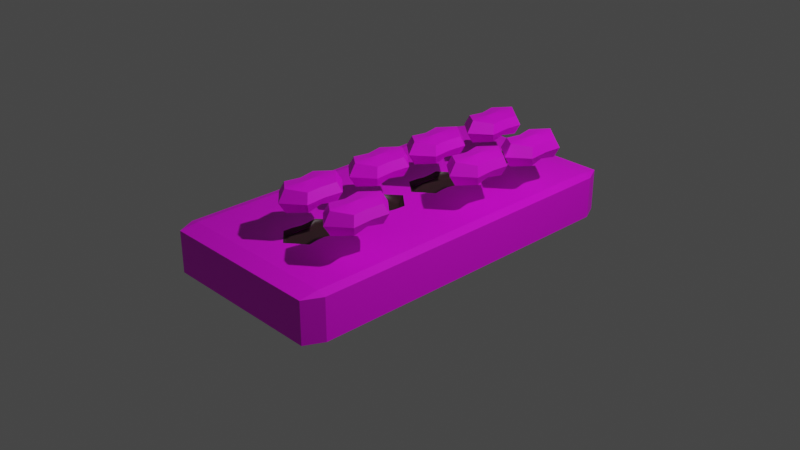 # Source: stone_puzzle.blend  (saved by Blender 4.0.36; exported with 4.5.12 LTS)
import bpy
from mathutils import Matrix  # noqa: F401  (used for matrix-valued properties, if any)

bpy.ops.wm.read_factory_settings(use_empty=True)
scene = bpy.context.scene
scene.name = 'Scene'

# ---- collections
col_collection = bpy.data.collections.new('Collection'); scene.collection.children.link(col_collection)

# ---- images (referenced by path relative to the original .blend; pixels are not part of the script)
import os
ASSET_DIR = os.environ.get("B2B_ASSET_DIR", "")  # directory of the original .blend (textures are referenced by path, not embedded)
HERE = os.path.dirname(os.path.abspath(__file__))  # packed textures are extracted next to this script under _unpacked/

def load_image(name, relpath, width, height, colorspace="sRGB"):
    """Load a texture the original file referenced (path relative to the .blend, or extracted next to this script)."""
    p = next((c for c in (os.path.join(HERE, relpath), os.path.join(ASSET_DIR, relpath)) if relpath and os.path.exists(c)), "")
    if p:
        img = bpy.data.images.load(p, check_existing=True)
        img.name = name
    else:  # same state as the original file: an image datablock whose file is absent (Cycles renders it pink)
        img = bpy.data.images.new(name, width, height)
        img.source = "FILE"
        img.filepath = "//" + (relpath or name)
    img.colorspace_settings.name = colorspace
    return img
img_yellow_sandstone_jpg = load_image('yellow_sandstone.jpg', 'textures/yellow_sandstone.jpg', 1024, 1024, 'sRGB')
img_e_png = load_image('E.png', 'hieroglyphs/E.png', 1024, 1024, 'sRGB')
img_a_png = load_image('A.png', 'hieroglyphs/A.png', 1024, 1024, 'sRGB')
img_e_png_002 = load_image('E.png.002', 'hieroglyphs/E.png', 1024, 1024, 'sRGB')
img_s_png = load_image('S.png', 'hieroglyphs/S.png', 1024, 1024, 'sRGB')
img_e_png_003 = load_image('E.png.003', 'hieroglyphs/E.png', 1024, 1024, 'sRGB')
img_y_png = load_image('Y.png', 'hieroglyphs/Y.png', 1024, 1024, 'sRGB')
img_e_png_004 = load_image('E.png.004', 'hieroglyphs/E.png', 1024, 1024, 'sRGB')
img_h_png = load_image('H.png', 'hieroglyphs/H.png', 1024, 1024, 'sRGB')
img_e_png_005 = load_image('E.png.005', 'hieroglyphs/E.png', 1024, 1024, 'sRGB')
img_r_png = load_image('R.png', 'hieroglyphs/R.png', 1024, 1024, 'sRGB')
img_e_png_006 = load_image('E.png.006', 'hieroglyphs/E.png', 1024, 1024, 'sRGB')
img_d_png = load_image('D.png', 'hieroglyphs/D.png', 1024, 1024, 'sRGB')

# ---- materials (node trees are filled in below, after node groups)
mat_material = bpy.data.materials.new('Material')
mat_material.alpha_threshold = 0.0
mat_material.use_transparent_shadow = False
mat_material.roughness = 0.5
mat_material.line_color = (0.0, 0.0, 0.0, 1.0)
mat_material_003 = bpy.data.materials.new('Material.003')
mat_material_003.alpha_threshold = 0.0
mat_material_003.use_transparent_shadow = False
mat_material_003.roughness = 0.5
mat_material_003.line_color = (0.0, 0.0, 0.0, 1.0)
mat_material_001 = bpy.data.materials.new('Material.001')
mat_material_001.use_transparent_shadow = False
mat_material_002 = bpy.data.materials.new('Material.002')
mat_material_002.use_transparent_shadow = False
mat_material_004 = bpy.data.materials.new('Material.004')
mat_material_004.use_transparent_shadow = False
mat_material_005 = bpy.data.materials.new('Material.005')
mat_material_005.use_transparent_shadow = False
mat_material_016 = bpy.data.materials.new('Material.016')
mat_material_016.use_transparent_shadow = False
mat_material_006 = bpy.data.materials.new('Material.006')
mat_material_006.use_transparent_shadow = False
mat_material_007 = bpy.data.materials.new('Material.007')
mat_material_007.use_transparent_shadow = False
mat_material_017 = bpy.data.materials.new('Material.017')
mat_material_017.use_transparent_shadow = False
mat_material_008 = bpy.data.materials.new('Material.008')
mat_material_008.use_transparent_shadow = False
mat_material_009 = bpy.data.materials.new('Material.009')
mat_material_009.use_transparent_shadow = False
mat_material_018 = bpy.data.materials.new('Material.018')
mat_material_018.use_transparent_shadow = False
mat_material_010 = bpy.data.materials.new('Material.010')
mat_material_010.use_transparent_shadow = False
mat_material_011 = bpy.data.materials.new('Material.011')
mat_material_011.use_transparent_shadow = False
mat_material_019 = bpy.data.materials.new('Material.019')
mat_material_019.use_transparent_shadow = False
mat_material_012 = bpy.data.materials.new('Material.012')
mat_material_012.use_transparent_shadow = False
mat_material_013 = bpy.data.materials.new('Material.013')
mat_material_013.use_transparent_shadow = False
mat_material_020 = bpy.data.materials.new('Material.020')
mat_material_020.use_transparent_shadow = False
mat_material_014 = bpy.data.materials.new('Material.014')
mat_material_014.use_transparent_shadow = False
mat_material_015 = bpy.data.materials.new('Material.015')
mat_material_015.use_transparent_shadow = False
mat_material_021 = bpy.data.materials.new('Material.021')
mat_material_021.use_transparent_shadow = False

# ---- node groups
ng_auto_smooth = bpy.data.node_groups.new('Auto Smooth', 'GeometryNodeTree')
_s = ng_auto_smooth.interface.new_socket(name='Geometry', in_out='OUTPUT', socket_type='NodeSocketGeometry')
_s = ng_auto_smooth.interface.new_socket(name='Geometry', in_out='INPUT', socket_type='NodeSocketGeometry')
_s = ng_auto_smooth.interface.new_socket(name='Angle', in_out='INPUT', socket_type='NodeSocketFloat')
_s.subtype = 'ANGLE'
_s.min_value = 0.0
_s.max_value = 3.142
ng_auto_smooth.is_modifier = True
_N = ng_auto_smooth.nodes; _L = ng_auto_smooth.links
n0 = _N.new('NodeGroupOutput'); n0.name = 'Group Output'; n0.location = (480, -100)
n1 = _N.new('NodeGroupInput'); n1.name = 'Group Input'; n1.location = (-420, -300)
n2 = _N.new('NodeGroupInput'); n2.name = 'Group Input.001'; n2.location = (-60, -100)
n3 = _N.new('GeometryNodeSetShadeSmooth'); n3.name = 'Set Shade Smooth'; n3.location = (120, -100)
n3.domain = 'EDGE'
n4 = _N.new('GeometryNodeSetShadeSmooth'); n4.name = 'Set Shade Smooth.001'; n4.location = (300, -100)
n5 = _N.new('GeometryNodeInputMeshEdgeAngle'); n5.name = 'Edge Angle'; n5.location = (-420, -220)
n6 = _N.new('GeometryNodeInputEdgeSmooth'); n6.name = 'Is Edge Smooth'; n6.location = (-60, -160)
n7 = _N.new('GeometryNodeInputShadeSmooth'); n7.name = 'Is Face Smooth'; n7.location = (-240, -340)
n8 = _N.new('FunctionNodeBooleanMath'); n8.name = 'Boolean Math'; n8.location = (-60, -220)
n9 = _N.new('FunctionNodeCompare'); n9.name = 'Compare'; n9.location = (-240, -180)
n9.operation = 'LESS_EQUAL'
_L.new(n5.outputs[0], n9.inputs[0])
_L.new(n4.outputs[0], n0.inputs[0])
_L.new(n1.outputs[1], n9.inputs[1])
_L.new(n9.outputs[0], n8.inputs[0])
_L.new(n7.outputs[0], n8.inputs[1])
_L.new(n2.outputs[0], n3.inputs[0])
_L.new(n6.outputs[0], n3.inputs[1])
_L.new(n3.outputs[0], n4.inputs[0])
_L.new(n8.outputs[0], n3.inputs[2])
n0.is_active_output = True

# ---- material node trees
mat_material.use_nodes = True; mat_material.node_tree.nodes.clear()
_N = mat_material.node_tree.nodes; _L = mat_material.node_tree.links
n0 = _N.new('ShaderNodeOutputMaterial'); n0.name = 'Material Output'; n0.location = (300, 300)
n1 = _N.new('ShaderNodeBsdfPrincipled'); n1.name = 'Principled BSDF'; n1.location = (10, 300)
n1.distribution = 'GGX'
n1.subsurface_method = 'RANDOM_WALK_SKIN'
n1.inputs[3].default_value = 1.45
n1.inputs[27].default_value = (0.0, 0.0, 0.0, 1.0)
n1.inputs[28].default_value = 1.0
n2 = _N.new('ShaderNodeTexImage'); n2.name = 'Image Texture'; n2.location = (-280, 275)
n2.image = img_yellow_sandstone_jpg
_L.new(n1.outputs[0], n0.inputs[0])
_L.new(n2.outputs[0], n1.inputs[0])
n0.is_active_output = True
mat_material_003.use_nodes = True; mat_material_003.node_tree.nodes.clear()
_N = mat_material_003.node_tree.nodes; _L = mat_material_003.node_tree.links
n0 = _N.new('ShaderNodeOutputMaterial'); n0.name = 'Material Output'; n0.location = (300, 300)
n1 = _N.new('ShaderNodeBsdfPrincipled'); n1.name = 'Principled BSDF'; n1.location = (10, 300)
n1.distribution = 'GGX'
n1.subsurface_method = 'RANDOM_WALK_SKIN'
n1.inputs[3].default_value = 1.45
n1.inputs[27].default_value = (0.0, 0.0, 0.0, 1.0)
n1.inputs[28].default_value = 1.0
n2 = _N.new('ShaderNodeRGB'); n2.name = 'RGB'; n2.location = (-280, 275)
n2.outputs[0].default_value = (0.04108, 0.018, 0.01994, 1.0)
_L.new(n1.outputs[0], n0.inputs[0])
_L.new(n2.outputs[0], n1.inputs[0])
n0.is_active_output = True
mat_material_001.use_nodes = True; mat_material_001.node_tree.nodes.clear()
_N = mat_material_001.node_tree.nodes; _L = mat_material_001.node_tree.links
n0 = _N.new('ShaderNodeBsdfPrincipled'); n0.name = 'Principled BSDF'; n0.location = (10, 300)
n0.distribution = 'GGX'
n0.subsurface_method = 'RANDOM_WALK_SKIN'
n0.inputs[3].default_value = 1.45
n0.inputs[27].default_value = (0.0, 0.0, 0.0, 1.0)
n0.inputs[28].default_value = 1.0
n1 = _N.new('ShaderNodeOutputMaterial'); n1.name = 'Material Output'; n1.location = (300, 300)
n2 = _N.new('ShaderNodeTexImage'); n2.name = 'Image Texture'; n2.location = (-280, 275)
n2.image = img_e_png
_L.new(n0.outputs[0], n1.inputs[0])
_L.new(n2.outputs[0], n0.inputs[0])
n1.is_active_output = True
mat_material_002.use_nodes = True; mat_material_002.node_tree.nodes.clear()
_N = mat_material_002.node_tree.nodes; _L = mat_material_002.node_tree.links
n0 = _N.new('ShaderNodeBsdfPrincipled'); n0.name = 'Principled BSDF'; n0.location = (10, 300)
n0.distribution = 'GGX'
n0.subsurface_method = 'RANDOM_WALK_SKIN'
n0.inputs[3].default_value = 1.45
n0.inputs[27].default_value = (0.0, 0.0, 0.0, 1.0)
n0.inputs[28].default_value = 1.0
n1 = _N.new('ShaderNodeOutputMaterial'); n1.name = 'Material Output'; n1.location = (300, 300)
n2 = _N.new('ShaderNodeTexImage'); n2.name = 'Image Texture'; n2.location = (-280, 275)
n2.image = img_e_png
_L.new(n0.outputs[0], n1.inputs[0])
_L.new(n2.outputs[0], n0.inputs[0])
n1.is_active_output = True
mat_material_004.use_nodes = True; mat_material_004.node_tree.nodes.clear()
_N = mat_material_004.node_tree.nodes; _L = mat_material_004.node_tree.links
n0 = _N.new('ShaderNodeBsdfPrincipled'); n0.name = 'Principled BSDF'; n0.location = (10, 300)
n0.distribution = 'GGX'
n0.subsurface_method = 'RANDOM_WALK_SKIN'
n0.inputs[3].default_value = 1.45
n0.inputs[27].default_value = (0.0, 0.0, 0.0, 1.0)
n0.inputs[28].default_value = 1.0
n1 = _N.new('ShaderNodeOutputMaterial'); n1.name = 'Material Output'; n1.location = (300, 300)
n2 = _N.new('ShaderNodeTexImage'); n2.name = 'Image Texture'; n2.location = (-280, 275)
n2.image = img_e_png
_L.new(n0.outputs[0], n1.inputs[0])
_L.new(n2.outputs[0], n0.inputs[0])
n1.is_active_output = True
mat_material_005.use_nodes = True; mat_material_005.node_tree.nodes.clear()
_N = mat_material_005.node_tree.nodes; _L = mat_material_005.node_tree.links
n0 = _N.new('ShaderNodeBsdfPrincipled'); n0.name = 'Principled BSDF'; n0.location = (10, 300)
n0.distribution = 'GGX'
n0.subsurface_method = 'RANDOM_WALK_SKIN'
n0.inputs[3].default_value = 1.45
n0.inputs[27].default_value = (0.0, 0.0, 0.0, 1.0)
n0.inputs[28].default_value = 1.0
n1 = _N.new('ShaderNodeOutputMaterial'); n1.name = 'Material Output'; n1.location = (300, 300)
n2 = _N.new('ShaderNodeTexImage'); n2.name = 'Image Texture'; n2.location = (-280, 275)
n2.image = img_e_png
_L.new(n0.outputs[0], n1.inputs[0])
_L.new(n2.outputs[0], n0.inputs[0])
n1.is_active_output = True
mat_material_016.use_nodes = True; mat_material_016.node_tree.nodes.clear()
_N = mat_material_016.node_tree.nodes; _L = mat_material_016.node_tree.links
n0 = _N.new('ShaderNodeBsdfPrincipled'); n0.name = 'Principled BSDF'; n0.location = (10, 300)
n0.distribution = 'GGX'
n0.subsurface_method = 'RANDOM_WALK_SKIN'
n0.inputs[3].default_value = 1.45
n0.inputs[27].default_value = (0.0, 0.0, 0.0, 1.0)
n0.inputs[28].default_value = 1.0
n1 = _N.new('ShaderNodeOutputMaterial'); n1.name = 'Material Output'; n1.location = (300, 300)
n2 = _N.new('ShaderNodeTexImage'); n2.name = 'Image Texture'; n2.location = (-280, 275)
n2.image = img_a_png
_L.new(n0.outputs[0], n1.inputs[0])
_L.new(n2.outputs[0], n0.inputs[0])
n1.is_active_output = True
mat_material_006.use_nodes = True; mat_material_006.node_tree.nodes.clear()
_N = mat_material_006.node_tree.nodes; _L = mat_material_006.node_tree.links
n0 = _N.new('ShaderNodeBsdfPrincipled'); n0.name = 'Principled BSDF'; n0.location = (10, 300)
n0.distribution = 'GGX'
n0.subsurface_method = 'RANDOM_WALK_SKIN'
n0.inputs[3].default_value = 1.45
n0.inputs[27].default_value = (0.0, 0.0, 0.0, 1.0)
n0.inputs[28].default_value = 1.0
n1 = _N.new('ShaderNodeOutputMaterial'); n1.name = 'Material Output'; n1.location = (300, 300)
n2 = _N.new('ShaderNodeTexImage'); n2.name = 'Image Texture'; n2.location = (-280, 275)
n2.image = img_e_png_002
_L.new(n0.outputs[0], n1.inputs[0])
_L.new(n2.outputs[0], n0.inputs[0])
n1.is_active_output = True
mat_material_007.use_nodes = True; mat_material_007.node_tree.nodes.clear()
_N = mat_material_007.node_tree.nodes; _L = mat_material_007.node_tree.links
n0 = _N.new('ShaderNodeBsdfPrincipled'); n0.name = 'Principled BSDF'; n0.location = (10, 300)
n0.distribution = 'GGX'
n0.subsurface_method = 'RANDOM_WALK_SKIN'
n0.inputs[3].default_value = 1.45
n0.inputs[27].default_value = (0.0, 0.0, 0.0, 1.0)
n0.inputs[28].default_value = 1.0
n1 = _N.new('ShaderNodeOutputMaterial'); n1.name = 'Material Output'; n1.location = (300, 300)
n2 = _N.new('ShaderNodeTexImage'); n2.name = 'Image Texture'; n2.location = (-280, 275)
n2.image = img_e_png_002
_L.new(n0.outputs[0], n1.inputs[0])
_L.new(n2.outputs[0], n0.inputs[0])
n1.is_active_output = True
mat_material_017.use_nodes = True; mat_material_017.node_tree.nodes.clear()
_N = mat_material_017.node_tree.nodes; _L = mat_material_017.node_tree.links
n0 = _N.new('ShaderNodeBsdfPrincipled'); n0.name = 'Principled BSDF'; n0.location = (10, 300)
n0.distribution = 'GGX'
n0.subsurface_method = 'RANDOM_WALK_SKIN'
n0.inputs[3].default_value = 1.45
n0.inputs[27].default_value = (0.0, 0.0, 0.0, 1.0)
n0.inputs[28].default_value = 1.0
n1 = _N.new('ShaderNodeOutputMaterial'); n1.name = 'Material Output'; n1.location = (300, 300)
n2 = _N.new('ShaderNodeTexImage'); n2.name = 'Image Texture'; n2.location = (-280, 275)
n2.image = img_s_png
_L.new(n0.outputs[0], n1.inputs[0])
_L.new(n2.outputs[0], n0.inputs[0])
n1.is_active_output = True
mat_material_008.use_nodes = True; mat_material_008.node_tree.nodes.clear()
_N = mat_material_008.node_tree.nodes; _L = mat_material_008.node_tree.links
n0 = _N.new('ShaderNodeBsdfPrincipled'); n0.name = 'Principled BSDF'; n0.location = (10, 300)
n0.distribution = 'GGX'
n0.subsurface_method = 'RANDOM_WALK_SKIN'
n0.inputs[3].default_value = 1.45
n0.inputs[27].default_value = (0.0, 0.0, 0.0, 1.0)
n0.inputs[28].default_value = 1.0
n1 = _N.new('ShaderNodeOutputMaterial'); n1.name = 'Material Output'; n1.location = (300, 300)
n2 = _N.new('ShaderNodeTexImage'); n2.name = 'Image Texture'; n2.location = (-280, 275)
n2.image = img_e_png_003
_L.new(n0.outputs[0], n1.inputs[0])
_L.new(n2.outputs[0], n0.inputs[0])
n1.is_active_output = True
mat_material_009.use_nodes = True; mat_material_009.node_tree.nodes.clear()
_N = mat_material_009.node_tree.nodes; _L = mat_material_009.node_tree.links
n0 = _N.new('ShaderNodeBsdfPrincipled'); n0.name = 'Principled BSDF'; n0.location = (10, 300)
n0.distribution = 'GGX'
n0.subsurface_method = 'RANDOM_WALK_SKIN'
n0.inputs[3].default_value = 1.45
n0.inputs[27].default_value = (0.0, 0.0, 0.0, 1.0)
n0.inputs[28].default_value = 1.0
n1 = _N.new('ShaderNodeOutputMaterial'); n1.name = 'Material Output'; n1.location = (300, 300)
n2 = _N.new('ShaderNodeTexImage'); n2.name = 'Image Texture'; n2.location = (-280, 275)
n2.image = img_e_png_003
_L.new(n0.outputs[0], n1.inputs[0])
_L.new(n2.outputs[0], n0.inputs[0])
n1.is_active_output = True
mat_material_018.use_nodes = True; mat_material_018.node_tree.nodes.clear()
_N = mat_material_018.node_tree.nodes; _L = mat_material_018.node_tree.links
n0 = _N.new('ShaderNodeBsdfPrincipled'); n0.name = 'Principled BSDF'; n0.location = (10, 300)
n0.distribution = 'GGX'
n0.subsurface_method = 'RANDOM_WALK_SKIN'
n0.inputs[3].default_value = 1.45
n0.inputs[27].default_value = (0.0, 0.0, 0.0, 1.0)
n0.inputs[28].default_value = 1.0
n1 = _N.new('ShaderNodeOutputMaterial'); n1.name = 'Material Output'; n1.location = (300, 300)
n2 = _N.new('ShaderNodeTexImage'); n2.name = 'Image Texture'; n2.location = (-280, 275)
n2.image = img_y_png
_L.new(n0.outputs[0], n1.inputs[0])
_L.new(n2.outputs[0], n0.inputs[0])
n1.is_active_output = True
mat_material_010.use_nodes = True; mat_material_010.node_tree.nodes.clear()
_N = mat_material_010.node_tree.nodes; _L = mat_material_010.node_tree.links
n0 = _N.new('ShaderNodeBsdfPrincipled'); n0.name = 'Principled BSDF'; n0.location = (10, 300)
n0.distribution = 'GGX'
n0.subsurface_method = 'RANDOM_WALK_SKIN'
n0.inputs[3].default_value = 1.45
n0.inputs[27].default_value = (0.0, 0.0, 0.0, 1.0)
n0.inputs[28].default_value = 1.0
n1 = _N.new('ShaderNodeOutputMaterial'); n1.name = 'Material Output'; n1.location = (300, 300)
n2 = _N.new('ShaderNodeTexImage'); n2.name = 'Image Texture'; n2.location = (-280, 275)
n2.image = img_e_png_004
_L.new(n0.outputs[0], n1.inputs[0])
_L.new(n2.outputs[0], n0.inputs[0])
n1.is_active_output = True
mat_material_011.use_nodes = True; mat_material_011.node_tree.nodes.clear()
_N = mat_material_011.node_tree.nodes; _L = mat_material_011.node_tree.links
n0 = _N.new('ShaderNodeBsdfPrincipled'); n0.name = 'Principled BSDF'; n0.location = (10, 300)
n0.distribution = 'GGX'
n0.subsurface_method = 'RANDOM_WALK_SKIN'
n0.inputs[3].default_value = 1.45
n0.inputs[27].default_value = (0.0, 0.0, 0.0, 1.0)
n0.inputs[28].default_value = 1.0
n1 = _N.new('ShaderNodeOutputMaterial'); n1.name = 'Material Output'; n1.location = (300, 300)
n2 = _N.new('ShaderNodeTexImage'); n2.name = 'Image Texture'; n2.location = (-280, 275)
n2.image = img_e_png_004
_L.new(n0.outputs[0], n1.inputs[0])
_L.new(n2.outputs[0], n0.inputs[0])
n1.is_active_output = True
mat_material_019.use_nodes = True; mat_material_019.node_tree.nodes.clear()
_N = mat_material_019.node_tree.nodes; _L = mat_material_019.node_tree.links
n0 = _N.new('ShaderNodeBsdfPrincipled'); n0.name = 'Principled BSDF'; n0.location = (10, 300)
n0.distribution = 'GGX'
n0.subsurface_method = 'RANDOM_WALK_SKIN'
n0.inputs[3].default_value = 1.45
n0.inputs[27].default_value = (0.0, 0.0, 0.0, 1.0)
n0.inputs[28].default_value = 1.0
n1 = _N.new('ShaderNodeOutputMaterial'); n1.name = 'Material Output'; n1.location = (300, 300)
n2 = _N.new('ShaderNodeTexImage'); n2.name = 'Image Texture'; n2.location = (-280, 275)
n2.image = img_h_png
_L.new(n0.outputs[0], n1.inputs[0])
_L.new(n2.outputs[0], n0.inputs[0])
n1.is_active_output = True
mat_material_012.use_nodes = True; mat_material_012.node_tree.nodes.clear()
_N = mat_material_012.node_tree.nodes; _L = mat_material_012.node_tree.links
n0 = _N.new('ShaderNodeBsdfPrincipled'); n0.name = 'Principled BSDF'; n0.location = (10, 300)
n0.distribution = 'GGX'
n0.subsurface_method = 'RANDOM_WALK_SKIN'
n0.inputs[3].default_value = 1.45
n0.inputs[27].default_value = (0.0, 0.0, 0.0, 1.0)
n0.inputs[28].default_value = 1.0
n1 = _N.new('ShaderNodeOutputMaterial'); n1.name = 'Material Output'; n1.location = (300, 300)
n2 = _N.new('ShaderNodeTexImage'); n2.name = 'Image Texture'; n2.location = (-280, 275)
n2.image = img_e_png_005
_L.new(n0.outputs[0], n1.inputs[0])
_L.new(n2.outputs[0], n0.inputs[0])
n1.is_active_output = True
mat_material_013.use_nodes = True; mat_material_013.node_tree.nodes.clear()
_N = mat_material_013.node_tree.nodes; _L = mat_material_013.node_tree.links
n0 = _N.new('ShaderNodeBsdfPrincipled'); n0.name = 'Principled BSDF'; n0.location = (10, 300)
n0.distribution = 'GGX'
n0.subsurface_method = 'RANDOM_WALK_SKIN'
n0.inputs[3].default_value = 1.45
n0.inputs[27].default_value = (0.0, 0.0, 0.0, 1.0)
n0.inputs[28].default_value = 1.0
n1 = _N.new('ShaderNodeOutputMaterial'); n1.name = 'Material Output'; n1.location = (300, 300)
n2 = _N.new('ShaderNodeTexImage'); n2.name = 'Image Texture'; n2.location = (-280, 275)
n2.image = img_e_png_005
_L.new(n0.outputs[0], n1.inputs[0])
_L.new(n2.outputs[0], n0.inputs[0])
n1.is_active_output = True
mat_material_020.use_nodes = True; mat_material_020.node_tree.nodes.clear()
_N = mat_material_020.node_tree.nodes; _L = mat_material_020.node_tree.links
n0 = _N.new('ShaderNodeBsdfPrincipled'); n0.name = 'Principled BSDF'; n0.location = (10, 300)
n0.distribution = 'GGX'
n0.subsurface_method = 'RANDOM_WALK_SKIN'
n0.inputs[3].default_value = 1.45
n0.inputs[27].default_value = (0.0, 0.0, 0.0, 1.0)
n0.inputs[28].default_value = 1.0
n1 = _N.new('ShaderNodeOutputMaterial'); n1.name = 'Material Output'; n1.location = (300, 300)
n2 = _N.new('ShaderNodeTexImage'); n2.name = 'Image Texture'; n2.location = (-280, 275)
n2.image = img_r_png
_L.new(n0.outputs[0], n1.inputs[0])
_L.new(n2.outputs[0], n0.inputs[0])
n1.is_active_output = True
mat_material_014.use_nodes = True; mat_material_014.node_tree.nodes.clear()
_N = mat_material_014.node_tree.nodes; _L = mat_material_014.node_tree.links
n0 = _N.new('ShaderNodeBsdfPrincipled'); n0.name = 'Principled BSDF'; n0.location = (10, 300)
n0.distribution = 'GGX'
n0.subsurface_method = 'RANDOM_WALK_SKIN'
n0.inputs[3].default_value = 1.45
n0.inputs[27].default_value = (0.0, 0.0, 0.0, 1.0)
n0.inputs[28].default_value = 1.0
n1 = _N.new('ShaderNodeOutputMaterial'); n1.name = 'Material Output'; n1.location = (300, 300)
n2 = _N.new('ShaderNodeTexImage'); n2.name = 'Image Texture'; n2.location = (-280, 275)
n2.image = img_e_png_006
_L.new(n0.outputs[0], n1.inputs[0])
_L.new(n2.outputs[0], n0.inputs[0])
n1.is_active_output = True
mat_material_015.use_nodes = True; mat_material_015.node_tree.nodes.clear()
_N = mat_material_015.node_tree.nodes; _L = mat_material_015.node_tree.links
n0 = _N.new('ShaderNodeBsdfPrincipled'); n0.name = 'Principled BSDF'; n0.location = (10, 300)
n0.distribution = 'GGX'
n0.subsurface_method = 'RANDOM_WALK_SKIN'
n0.inputs[3].default_value = 1.45
n0.inputs[27].default_value = (0.0, 0.0, 0.0, 1.0)
n0.inputs[28].default_value = 1.0
n1 = _N.new('ShaderNodeOutputMaterial'); n1.name = 'Material Output'; n1.location = (300, 300)
n2 = _N.new('ShaderNodeTexImage'); n2.name = 'Image Texture'; n2.location = (-280, 275)
n2.image = img_e_png_006
_L.new(n0.outputs[0], n1.inputs[0])
_L.new(n2.outputs[0], n0.inputs[0])
n1.is_active_output = True
mat_material_021.use_nodes = True; mat_material_021.node_tree.nodes.clear()
_N = mat_material_021.node_tree.nodes; _L = mat_material_021.node_tree.links
n0 = _N.new('ShaderNodeBsdfPrincipled'); n0.name = 'Principled BSDF'; n0.location = (10, 300)
n0.distribution = 'GGX'
n0.subsurface_method = 'RANDOM_WALK_SKIN'
n0.inputs[3].default_value = 1.45
n0.inputs[27].default_value = (0.0, 0.0, 0.0, 1.0)
n0.inputs[28].default_value = 1.0
n1 = _N.new('ShaderNodeOutputMaterial'); n1.name = 'Material Output'; n1.location = (300, 300)
n2 = _N.new('ShaderNodeTexImage'); n2.name = 'Image Texture'; n2.location = (-280, 275)
n2.image = img_d_png
_L.new(n0.outputs[0], n1.inputs[0])
_L.new(n2.outputs[0], n0.inputs[0])
n1.is_active_output = True

# ---- world
world_world = bpy.data.worlds.new('World'); scene.world = world_world
world_world.use_nodes = True; world_world.node_tree.nodes.clear()
_N = world_world.node_tree.nodes; _L = world_world.node_tree.links
n0 = _N.new('ShaderNodeOutputWorld'); n0.name = 'World Output'; n0.location = (300, 300)
n1 = _N.new('ShaderNodeBackground'); n1.name = 'Background'; n1.location = (10, 300)
n1.inputs[0].default_value = (0.05088, 0.05088, 0.05088, 1.0)
_L.new(n1.outputs[0], n0.inputs[0])
n0.is_active_output = True
world_world.color = (0.05088, 0.05088, 0.05088)
world_world.use_sun_shadow = False
world_world.sun_shadow_jitter_overblur = 0.0

# ---- cameras
cam_camera = bpy.data.cameras.new('Camera')
cam_camera.clip_end = 100.0
cam_camera.ortho_scale = 7.314

# ---- lights
light_light = bpy.data.lights.new('Light', 'POINT')
light_light.transmission_factor = 0.0
light_light.use_soft_falloff = False
light_light.energy = 1000.0
light_light.shadow_soft_size = 0.1
light_light.shadow_maximum_resolution = 0.006
light_light.use_absolute_resolution = True

# ---- meshes
me_cube = bpy.data.meshes.new('Cube')
me_cube.from_pydata([(-0.1648, -0.2401, 0.7605), (-0.1648, 0.5977, 0.7605), (-0.1648, 0.1706, 0.7605), (-0.1648, 0.7693, 0.7605), (-0.1648, -0.65, 0.7892), (-0.1648, 0.3423, 0.7605), (0.9, 1.0, 0.9), (-0.1648, -0.06843, 0.7605), (0.9, 0.9, 1.0), (-0.1648, -0.4783, 0.7892), (-0.14, 0.6835, 0.8468), (1.0, 0.9, 0.9), (0.9, 0.9, -1.0), (-0.14, 0.2565, 0.8468), (0.9, 1.0, -0.9), (-0.14, -0.1543, 0.8468), (1.0, 0.9, -0.9), (1.0, -0.9, 0.9), (0.9, -0.9, 1.0), (-0.14, -0.5642, 0.8755), (0.9, -1.0, 0.9), (1.0, -0.9, -0.9), (0.9, -1.0, -0.9), (0.9, -0.9, -1.0), (-0.9, 1.0, 0.9), (-1.0, 0.9, 0.9), (-0.9, 0.9, 1.0), (-1.0, 0.9, -0.9), (-0.9, 1.0, -0.9), (-0.9, 0.9, -1.0), (-1.0, -0.9, 0.9), (-0.9, -1.0, 0.9), (-0.9, -0.9, 1.0), (-0.9, -0.9, -1.0), (-0.9, -1.0, -0.9), (-1.0, -0.9, -0.9), (-0.1846, -0.6599, 1.0), (-0.1798, -0.6078, 1.0), (-0.1846, -0.4684, 1.0), (-0.1648, -0.5226, 1.0), (-0.1602, -0.5642, 1.0), (0.006918, -0.7387, 1.0), (0.1786, -0.6057, 1.0), (0.174, -0.5642, 1.0), (0.1984, -0.6599, 1.0), (0.1937, -0.5205, 1.0), (0.1984, -0.4684, 1.0), (0.006918, -0.3882, 1.0), (0.1786, -0.1543, 1.0), (0.006918, 0.02405, 1.0), (0.2011, -0.05717, 1.0), (0.1957, -0.1164, 1.0), (0.1843, -0.2054, 1.0), (0.2011, -0.2514, 1.0), (-0.1873, -0.2514, 1.0), (-0.1819, -0.1921, 1.0), (-0.1335, -0.274, 1.0), (-0.1648, -0.1543, 1.0), (-0.1705, -0.1032, 1.0), (-0.1873, -0.05717, 1.0), (0.006918, -0.3311, 1.0), (-0.1873, 0.1594, 1.0), (-0.09255, 0.1201, 1.0), (0.2011, 0.1594, 1.0), (-0.1873, 0.3536, 1.0), (-0.1819, 0.2186, 1.0), (-0.1705, 0.3076, 1.0), (-0.1648, 0.2565, 1.0), (0.006918, 0.4348, 1.0), (0.1786, 0.2565, 1.0), (0.2011, 0.3536, 1.0), (0.1957, 0.2943, 1.0), (0.1843, 0.2054, 1.0), (0.006918, 0.07965, 1.0), (-0.1873, 0.5864, 1.0), (-0.1819, 0.6456, 1.0), (-0.1873, 0.7806, 1.0), (-0.1705, 0.7346, 1.0), (-0.1648, 0.6835, 1.0), (0.1843, 0.6324, 1.0), (0.1786, 0.6835, 1.0), (0.07582, 0.5354, 1.0), (0.2011, 0.5864, 1.0), (0.1957, 0.7214, 1.0), (0.2011, 0.7806, 1.0), (0.006918, 0.8618, 1.0), (0.006918, 0.5067, 1.0), (-0.1648, -0.2401, 0.7605), (-0.1648, 0.5977, 0.7605), (-0.1648, 0.1706, 0.7605), (-0.1648, 0.7693, 0.7605), (-0.1648, -0.65, 0.7892), (-0.1648, 0.3423, 0.7605), (0.1786, 0.5977, 0.7605), (-0.1648, -0.06843, 0.7605), (0.1786, 0.7693, 0.7605), (0.1786, 0.1706, 0.7605), (-0.1648, -0.4783, 0.7892), (-0.14, 0.6835, 0.8468), (0.1786, -0.2401, 0.7605), (0.1786, 0.3423, 0.7605), (0.006918, 0.8353, 0.6729), (-0.14, 0.2565, 0.8468), (0.1786, -0.06843, 0.7605), (0.1538, 0.6835, 0.8468), (0.1786, -0.65, 0.7892), (-0.14, -0.1543, 0.8468), (0.006918, 0.4083, 0.6729), (0.006918, 0.5332, 0.6729), (0.1538, 0.2565, 0.8468), (0.1786, -0.4783, 0.7892), (0.006918, -0.002426, 0.6729), (0.006918, 0.1061, 0.6729), (-0.14, -0.5642, 0.8755), (0.1538, -0.1543, 0.8468), (0.006918, -0.4123, 0.7015), (0.006918, -0.3046, 0.6729), (0.1538, -0.5642, 0.8755), (0.006918, -0.7145, 0.7015), (-0.1846, -0.6599, 1.0), (-0.1798, -0.6078, 1.0), (-0.1846, -0.4684, 1.0), (-0.1648, -0.5226, 1.0), (-0.1602, -0.5642, 1.0), (0.006918, -0.7387, 1.0), (0.1786, -0.6057, 1.0), (0.174, -0.5642, 1.0), (0.1984, -0.6599, 1.0), (0.1937, -0.5205, 1.0), (0.1984, -0.4684, 1.0), (0.006918, -0.3882, 1.0), (0.1786, -0.1543, 1.0), (0.006918, 0.02405, 1.0), (0.2011, -0.05717, 1.0), (0.1957, -0.1164, 1.0), (0.1843, -0.2054, 1.0), (0.2011, -0.2514, 1.0), (-0.1873, -0.2514, 1.0), (-0.1819, -0.1921, 1.0), (-0.1335, -0.274, 1.0), (-0.1648, -0.1543, 1.0), (-0.1705, -0.1032, 1.0), (-0.1873, -0.05717, 1.0), (0.006918, -0.3311, 1.0), (-0.1873, 0.1594, 1.0), (-0.09255, 0.1201, 1.0), (0.2011, 0.1594, 1.0), (-0.1873, 0.3536, 1.0), (-0.1819, 0.2186, 1.0), (-0.1705, 0.3076, 1.0), (-0.1648, 0.2565, 1.0), (0.006918, 0.4348, 1.0), (0.1786, 0.2565, 1.0), (0.2011, 0.3536, 1.0), (0.1957, 0.2943, 1.0), (0.1843, 0.2054, 1.0), (0.006918, 0.07965, 1.0), (-0.1873, 0.5864, 1.0), (-0.1819, 0.6456, 1.0), (-0.1873, 0.7806, 1.0), (-0.1705, 0.7346, 1.0), (-0.1648, 0.6835, 1.0), (0.1843, 0.6324, 1.0), (0.1786, 0.6835, 1.0), (0.07582, 0.5354, 1.0), (0.2011, 0.5864, 1.0), (0.1957, 0.7214, 1.0), (0.2011, 0.7806, 1.0), (0.006918, 0.8618, 1.0), (0.006918, 0.5067, 1.0)], [], [(29, 12, 23, 33), (35, 30, 25, 27), (22, 20, 31, 34), (41, 36, 32, 18, 44), (45, 43, 42, 44, 18, 8, 84, 83, 80, 79, 82, 81, 70, 71, 69, 72, 63, 73, 49, 50, 51, 48, 52, 53, 60, 47, 46), (84, 8, 26, 32, 36, 37, 40, 39, 38, 56, 54, 55, 57, 58, 59, 62, 61, 65, 67, 66, 64, 68, 70, 81, 86, 74, 75, 78, 77, 76, 85), (49, 73, 62, 59), (56, 38, 47, 60), (16, 11, 17, 21), (6, 8, 11), (12, 14, 16), (17, 18, 20), (21, 22, 23), (24, 25, 26), (27, 28, 29), (30, 31, 32), (33, 34, 35), (29, 33, 35, 27), (12, 29, 28, 14), (11, 16, 14, 6), (34, 31, 30, 35), (20, 22, 21, 17), (24, 28, 27, 25), (18, 32, 31, 20), (8, 18, 17, 11), (33, 23, 22, 34), (32, 26, 25, 30), (26, 8, 6, 24), (23, 12, 16, 21), (28, 24, 6, 14), (19, 4, 9), (15, 0, 7), (13, 2, 5), (10, 1, 3), (123, 120, 119, 91, 113), (122, 123, 113, 97, 121), (97, 115, 130, 121), (115, 110, 129, 130), (129, 110, 117, 126, 128), (125, 126, 117, 105, 127), (105, 118, 124, 127), (118, 91, 119, 124), (110, 115, 97, 117), (97, 91, 117), (105, 117, 91, 118), (138, 137, 87, 106, 140), (141, 140, 106, 94, 142), (142, 94, 111, 132), (111, 103, 133, 132), (134, 133, 103, 114, 131), (135, 131, 114, 99, 136), (99, 116, 143, 136), (139, 143, 116, 87, 137), (103, 111, 94, 114), (94, 87, 114), (99, 114, 87, 116), (148, 144, 89, 102, 150), (149, 150, 102, 92, 147), (92, 107, 151, 147), (107, 100, 153, 151), (153, 100, 109, 152, 154), (152, 109, 96, 146, 155), (96, 112, 156, 146), (156, 112, 89, 144, 145), (100, 107, 92, 109), (92, 89, 109), (96, 109, 89, 112), (88, 98, 161, 158, 157), (161, 98, 90, 159, 160), (90, 101, 168, 159), (101, 95, 167, 168), (95, 104, 163, 166, 167), (104, 93, 165, 162, 163), (93, 108, 169, 164, 165), (108, 88, 157, 169), (95, 101, 90, 104), (90, 88, 104), (93, 104, 88, 108)])
me_cube.polygons.foreach_set('use_smooth', [0, 0, 0, 0, 0, 0, 0, 0, 0, 0, 0, 0, 0, 0, 0, 0, 0, 0, 0, 0, 0, 0, 0, 0, 0, 0, 0, 0, 0, 0, 1, 1, 1, 1, 1, 1, 1, 1, 1, 1, 1, 1, 1, 1, 1, 1, 1, 1, 1, 1, 1, 1, 1, 1, 1, 1, 1, 1, 1, 1, 1, 1, 1, 1, 1, 1, 1, 1, 1, 1, 1, 1, 1, 1, 1, 1, 1, 1])
me_cube.polygons.foreach_set('material_index', [0, 0, 0, 0, 0, 0, 0, 0, 0, 0, 0, 0, 0, 0, 0, 0, 0, 0, 0, 0, 0, 0, 0, 0, 0, 0, 0, 0, 0, 0, 0, 0, 0, 0, 1, 1, 1, 1, 1, 1, 1, 1, 1, 1, 1, 1, 1, 1, 1, 1, 1, 1, 1, 1, 1, 1, 1, 1, 1, 1, 1, 1, 1, 1, 1, 1, 1, 1, 1, 1, 1, 1, 1, 1, 1, 1, 1, 1])
_uv = me_cube.uv_layers.new(name='UVMap')
_uv.uv.foreach_set('vector', [0.1375, 0.5125, 0.3625, 0.5125, 0.3625, 0.7375, 0.1375, 0.7375, 0.3875, 0.0125, 0.6125, 0.0125, 0.6125, 0.2375, 0.3875, 0.2375, 0.3875, 0.7625, 0.6125, 0.7625, 0.6125, 0.9875, 0.3875, 0.9875, 0.7491, 0.7173, 0.7731, 0.7075, 0.8625, 0.7375, 0.6375, 0.7375, 0.7252, 0.7075, 0.7258, 0.6901, 0.7283, 0.6955, 0.7277, 0.7007, 0.7252, 0.7075, 0.6375, 0.7375, 0.6375, 0.5125, 0.7249, 0.5274, 0.7255, 0.5348, 0.7277, 0.5396, 0.727, 0.5459, 0.7249, 0.5517, 0.7405, 0.5581, 0.7249, 0.5808, 0.7255, 0.5882, 0.7277, 0.5929, 0.727, 0.5993, 0.7249, 0.6051, 0.7491, 0.615, 0.7491, 0.622, 0.7249, 0.6321, 0.7255, 0.6395, 0.7277, 0.6443, 0.727, 0.6507, 0.7249, 0.6564, 0.7491, 0.6664, 0.7491, 0.6735, 0.7252, 0.6836, 0.7249, 0.5274, 0.6375, 0.5125, 0.8625, 0.5125, 0.8625, 0.7375, 0.7731, 0.7075, 0.7725, 0.701, 0.77, 0.6955, 0.7706, 0.6903, 0.7731, 0.6836, 0.7667, 0.6592, 0.7734, 0.6564, 0.7727, 0.649, 0.7706, 0.6443, 0.7713, 0.6379, 0.7734, 0.6321, 0.7616, 0.61, 0.7734, 0.6051, 0.7727, 0.5977, 0.7706, 0.5929, 0.7713, 0.5866, 0.7734, 0.5808, 0.7491, 0.5707, 0.7249, 0.5808, 0.7405, 0.5581, 0.7491, 0.5617, 0.7734, 0.5517, 0.7727, 0.5443, 0.7706, 0.5396, 0.7713, 0.5332, 0.7734, 0.5274, 0.7491, 0.5173, 0.7491, 0.622, 0.7491, 0.615, 0.7616, 0.61, 0.7734, 0.6321, 0.7667, 0.6592, 0.7731, 0.6836, 0.7491, 0.6735, 0.7491, 0.6664, 0.3875, 0.5125, 0.6125, 0.5125, 0.6125, 0.7375, 0.3875, 0.7375, 0.6125, 0.4875, 0.625, 0.4875, 0.6125, 0.5, 0.3625, 0.5125, 0.3625, 0.5, 0.375, 0.5125, 0.6125, 0.75, 0.625, 0.7625, 0.6125, 0.7625, 0.375, 0.7375, 0.3625, 0.75, 0.3625, 0.7375, 0.6125, 0.25, 0.6125, 0.2375, 0.625, 0.2375, 0.125, 0.5125, 0.1375, 0.5, 0.1375, 0.5125, 0.6125, 0.0125, 0.6125, 0.0, 0.625, 0.0125, 0.1375, 0.7375, 0.1375, 0.75, 0.125, 0.7375, 0.1375, 0.5125, 0.1375, 0.7375, 0.125, 0.7375, 0.125, 0.5125, 0.3625, 0.5125, 0.1375, 0.5125, 0.1375, 0.5, 0.3625, 0.5, 0.6125, 0.5125, 0.3875, 0.5125, 0.3875, 0.4875, 0.6125, 0.4875, 0.3875, 0.0, 0.6125, 0.0, 0.6125, 0.0125, 0.3875, 0.0125, 0.6125, 0.7625, 0.3875, 0.7625, 0.3875, 0.7375, 0.6125, 0.7375, 0.6125, 0.2625, 0.3875, 0.2625, 0.3875, 0.2375, 0.6125, 0.2375, 0.625, 0.7625, 0.625, 0.9875, 0.6125, 0.9875, 0.6125, 0.7625, 0.6375, 0.5125, 0.6375, 0.7375, 0.6125, 0.7375, 0.6125, 0.5125, 0.1375, 0.7375, 0.3625, 0.7375, 0.3625, 0.75, 0.1375, 0.75, 0.625, 0.0125, 0.625, 0.2375, 0.6125, 0.2375, 0.6125, 0.0125, 0.625, 0.2625, 0.625, 0.4875, 0.6125, 0.4875, 0.6125, 0.2625, 0.3625, 0.7375, 0.3625, 0.5125, 0.3875, 0.5125, 0.3875, 0.7375, 0.3875, 0.2625, 0.6125, 0.2625, 0.6125, 0.4875, 0.3875, 0.4875, 0.375, 0.125, 0.375, 0.0, 0.375, 0.25, 0.375, 0.125, 0.375, 0.0, 0.375, 0.25, 0.375, 0.125, 0.375, 0.0, 0.375, 0.25, 0.375, 0.125, 0.375, 0.0, 0.375, 0.25, 0.4205, 0.125, 0.4309, 0.06674, 0.4409, 0.0, 0.375, 0.0, 0.375, 0.125, 0.4288, 0.1785, 0.4205, 0.125, 0.375, 0.125, 0.375, 0.25, 0.4409, 0.25, 0.375, 0.25, 0.375, 0.375, 0.4515, 0.375, 0.4409, 0.25, 0.375, 0.375, 0.375, 0.5, 0.4409, 0.5, 0.4515, 0.375, 0.4409, 0.5, 0.375, 0.5, 0.375, 0.625, 0.4205, 0.625, 0.4309, 0.5667, 0.4288, 0.6785, 0.4205, 0.625, 0.375, 0.625, 0.375, 0.75, 0.4409, 0.75, 0.375, 0.75, 0.375, 0.875, 0.4515, 0.875, 0.4409, 0.75, 0.375, 0.875, 0.375, 1.0, 0.4409, 1.0, 0.4515, 0.875, 0.375, 0.5, 0.375, 0.375, 0.375, 0.25, 0.375, 0.625, 0.375, 0.25, 0.375, 0.0, 0.375, 0.625, 0.375, 0.75, 0.375, 0.625, 0.375, 1.0, 0.375, 0.875, 0.4394, 0.07497, 0.4498, 0.0, 0.375, 0.0, 0.375, 0.125, 0.4309, 0.125, 0.4403, 0.1901, 0.4309, 0.125, 0.375, 0.125, 0.375, 0.25, 0.4498, 0.25, 0.4498, 0.25, 0.375, 0.25, 0.375, 0.375, 0.4588, 0.375, 0.375, 0.375, 0.375, 0.5, 0.4498, 0.5, 0.4588, 0.375, 0.4394, 0.575, 0.4498, 0.5, 0.375, 0.5, 0.375, 0.625, 0.4309, 0.625, 0.4403, 0.6901, 0.4309, 0.625, 0.375, 0.625, 0.375, 0.75, 0.4498, 0.75, 0.375, 0.75, 0.375, 0.875, 0.4588, 0.875, 0.4498, 0.75, 0.4524, 0.9652, 0.4588, 0.875, 0.375, 0.875, 0.375, 1.0, 0.4498, 1.0, 0.375, 0.5, 0.375, 0.375, 0.375, 0.25, 0.375, 0.625, 0.375, 0.25, 0.375, 0.0, 0.375, 0.625, 0.375, 0.75, 0.375, 0.625, 0.375, 1.0, 0.375, 0.875, 0.4394, 0.07497, 0.4498, 0.0, 0.375, 0.0, 0.375, 0.125, 0.4309, 0.125, 0.4403, 0.1901, 0.4309, 0.125, 0.375, 0.125, 0.375, 0.25, 0.4498, 0.25, 0.375, 0.25, 0.375, 0.375, 0.4588, 0.375, 0.4498, 0.25, 0.375, 0.375, 0.375, 0.5, 0.4498, 0.5, 0.4588, 0.375, 0.4498, 0.5, 0.375, 0.5, 0.375, 0.625, 0.4309, 0.625, 0.4394, 0.575, 0.4309, 0.625, 0.375, 0.625, 0.375, 0.75, 0.4498, 0.75, 0.4403, 0.6901, 0.375, 0.75, 0.375, 0.875, 0.4588, 0.875, 0.4498, 0.75, 0.4588, 0.875, 0.375, 0.875, 0.375, 1.0, 0.4498, 1.0, 0.4541, 0.939, 0.375, 0.5, 0.375, 0.375, 0.375, 0.25, 0.375, 0.625, 0.375, 0.25, 0.375, 0.0, 0.375, 0.625, 0.375, 0.75, 0.375, 0.625, 0.375, 1.0, 0.375, 0.875, 0.375, 0.0, 0.375, 0.125, 0.4309, 0.125, 0.4394, 0.07497, 0.4498, 0.0, 0.4309, 0.125, 0.375, 0.125, 0.375, 0.25, 0.4498, 0.25, 0.4403, 0.1901, 0.375, 0.25, 0.375, 0.375, 0.4588, 0.375, 0.4498, 0.25, 0.375, 0.375, 0.375, 0.5, 0.4498, 0.5, 0.4588, 0.375, 0.375, 0.5, 0.375, 0.625, 0.4309, 0.625, 0.4394, 0.575, 0.4498, 0.5, 0.375, 0.625, 0.375, 0.75, 0.4498, 0.75, 0.4403, 0.6901, 0.4309, 0.625, 0.375, 0.75, 0.375, 0.875, 0.4588, 0.875, 0.4554, 0.8303, 0.4498, 0.75, 0.375, 0.875, 0.375, 1.0, 0.4498, 1.0, 0.4588, 0.875, 0.375, 0.5, 0.375, 0.375, 0.375, 0.25, 0.375, 0.625, 0.375, 0.25, 0.375, 0.0, 0.375, 0.625, 0.375, 0.75, 0.375, 0.625, 0.375, 1.0, 0.375, 0.875])
me_cube.materials.append(mat_material)
me_cube.materials.append(mat_material_003)
me_cube.use_mirror_vertex_groups = False
me_cube.update()
me_cube_001 = bpy.data.meshes.new('Cube.001')
me_cube_001.from_pydata([(-0.5, -0.5, -0.5), (-0.5, -0.5, 0.5), (-0.5, 0.5, -0.5), (-0.5, 0.5, 0.5), (0.5, -0.5, -0.5), (0.5, -0.5, 0.5), (0.5, 0.5, -0.5), (0.5, 0.5, 0.5), (-0.4279, -7.04e-08, -0.3922), (-0.6096, -0.6096, -1.863e-09), (-0.4279, -7.563e-08, 0.4636), (-0.6096, 0.6096, -2.794e-09), (1.583e-08, 0.8845, -0.6096), (-5.588e-09, 0.8845, 0.6096), (0.6096, 0.6096, -2.794e-09), (0.4279, -8.282e-08, -0.3922), (0.4279, -7.236e-08, 0.4636), (0.6096, -0.6096, -2.794e-09), (-1.211e-08, -0.8757, -0.6096), (-9.313e-10, -0.8757, 0.6096), (-0.5893, -7.956e-08, 0.03574), (9.313e-09, 1.114, 4.657e-09), (0.5893, -8.021e-08, 0.03574), (-9.313e-09, -1.106, 4.657e-09), (-0.5, -0.5, 0.5), (-0.5, 0.5, 0.5), (0.5, -0.5, 0.5), (0.5, 0.5, 0.5), (-0.4279, -7.563e-08, 0.4636), (-5.588e-09, 0.8845, 0.6096), (0.4279, -7.236e-08, 0.4636), (-9.313e-10, -0.8757, 0.6096), (1.567e-09, -8.086e-08, 0.625), (-0.4639, -0.25, 0.4818), (-0.4639, 0.25, 0.4818), (-0.25, 0.6922, 0.5548), (0.25, 0.6922, 0.5548), (0.4639, 0.25, 0.4818), (0.4639, -0.25, 0.4818), (0.25, -0.6878, 0.5548), (-0.25, -0.6878, 0.5548), (-2.011e-09, 0.4422, 0.6173), (-0.2139, -7.825e-08, 0.5443), (3.177e-10, -0.4378, 0.6173), (0.2139, -7.661e-08, 0.5443), (0.232, -0.3439, 0.5496), (-0.232, -0.3439, 0.5496), (-0.232, 0.3461, 0.5496), (0.232, 0.3461, 0.5496), (-0.107, -7.956e-08, 0.5847), (9.423e-10, -0.2189, 0.6212), (-0.223, -0.172, 0.547), (-0.116, -0.3909, 0.5834), (-0.1115, -0.1954, 0.5841)], [], [(0, 9, 20, 8), (9, 1, 10, 20), (20, 10, 3, 11), (8, 20, 11, 2), (2, 11, 21, 12), (11, 3, 13, 21), (21, 13, 7, 14), (12, 21, 14, 6), (6, 14, 22, 15), (14, 7, 16, 22), (22, 16, 5, 17), (15, 22, 17, 4), (4, 17, 23, 18), (17, 5, 19, 23), (23, 19, 1, 9), (18, 23, 9, 0), (6, 15, 2, 12), (8, 2, 15, 0), (4, 18, 0, 15), (48, 41, 32, 44), (47, 34, 28, 42), (46, 33, 24, 40), (45, 43, 31, 39), (38, 45, 39, 26), (30, 44, 45, 38), (44, 32, 50, 43, 45), (43, 52, 46, 40, 31), (53, 51, 46, 52), (42, 28, 33, 46, 51), (41, 47, 42, 49, 32), (29, 35, 47, 41), (35, 25, 34, 47), (37, 48, 44, 30), (27, 36, 48, 37), (36, 29, 41, 48), (50, 53, 52, 43), (32, 49, 53, 50), (49, 42, 51, 53)])
me_cube_001.polygons.foreach_set('use_smooth', [True] * 38)
me_cube_001.polygons.foreach_set('material_index', [0, 0, 0, 0, 0, 0, 0, 0, 0, 0, 0, 0, 0, 0, 0, 0, 0, 0, 0, 1, 1, 1, 1, 1, 1, 1, 1, 1, 1, 1, 1, 1, 1, 1, 1, 1, 1, 1])
_uv = me_cube_001.uv_layers.new(name='UVMap')
_uv.uv.foreach_set('vector', [0.6166, 0.05502, 0.7059, 0.05502, 0.7059, 0.1443, 0.6166, 0.1443, 0.7059, 0.05502, 0.7952, 0.05502, 0.7952, 0.1443, 0.7059, 0.1443, 0.7059, 0.1443, 0.7952, 0.1443, 0.7952, 0.2336, 0.7059, 0.2336, 0.6166, 0.1443, 0.7059, 0.1443, 0.7059, 0.2336, 0.6166, 0.2336, 0.6166, 0.2336, 0.7059, 0.2336, 0.7059, 0.3229, 0.6166, 0.3229, 0.7059, 0.2336, 0.7952, 0.2336, 0.7952, 0.3229, 0.7059, 0.3229, 0.7059, 0.3229, 0.7952, 0.3229, 0.7952, 0.4122, 0.7059, 0.4122, 0.6166, 0.3229, 0.7059, 0.3229, 0.7059, 0.4122, 0.6166, 0.4122, 0.6166, 0.4122, 0.7059, 0.4122, 0.7059, 0.5015, 0.6166, 0.5015, 0.7059, 0.4122, 0.7952, 0.4122, 0.7952, 0.5015, 0.7059, 0.5015, 0.7059, 0.5015, 0.7952, 0.5015, 0.7952, 0.5908, 0.7059, 0.5908, 0.6166, 0.5015, 0.7059, 0.5015, 0.7059, 0.5908, 0.6166, 0.5908, 0.6166, 0.5908, 0.7059, 0.5908, 0.7059, 0.6801, 0.6166, 0.6801, 0.7059, 0.5908, 0.7952, 0.5908, 0.7952, 0.6801, 0.7059, 0.6801, 0.7059, 0.6801, 0.7952, 0.6801, 0.7952, 0.7694, 0.7059, 0.7694, 0.6166, 0.6801, 0.7059, 0.6801, 0.7059, 0.7694, 0.6166, 0.7694, 0.6166, 0.4122, 0.6166, 0.5015, 0.6166, 0.2336, 0.6166, 0.3229, 0.6166, 0.1443, 0.6166, 0.2336, 0.6166, 0.5015, 0.6166, 0.05502, 0.6166, 0.5908, 0.6166, 0.6801, 0.6166, 0.7694, 0.6166, 0.5015, 0.8243, 0.2404, 0.926, 0.5106, 0.4363, 0.5033, 0.44, 0.25, 1.002, 0.214, 0.9405, 0.356, 0.7798, 0.3573, 0.782, 0.2125, 0.2836, 0.3934, 0.3312, 0.5231, 0.1974, 0.5357, 0.1003, 0.398, 0.2874, 0.1356, 0.236, 0.2638, 0.003263, 0.2604, 0.1044, 0.1256, 0.3389, 0.007469, 0.2874, 0.1356, 0.1044, 0.1256, 0.2055, -0.009166, 0.4438, -0.003283, 0.44, 0.25, 0.0586, 0.2291, 0.1093, 0.01122, 0.44, 0.25, 0.4363, 0.5033, 0.1938, 0.4997, 0.004533, 0.3943, 0.0586, 0.2291, 0.236, 0.2638, 0.2598, 0.3286, 0.2836, 0.3934, 0.1003, 0.398, 0.003263, 0.2604, 0.2609, 0.4409, 0.2847, 0.5718, 0.09381, 0.5766, 0.04419, 0.4416, 0.782, 0.2125, 0.7798, 0.3573, 0.6205, 0.3724, 0.5638, 0.218, 0.6729, 0.2153, 0.926, 0.5106, 0.818, 0.7592, 0.4325, 0.7566, 0.4344, 0.63, 0.4363, 0.5033, 0.9387, 0.2742, 0.8369, 0.3913, 0.6519, 0.39, 0.7037, 0.2707, 0.8369, 0.3913, 0.7351, 0.5083, 0.6001, 0.5093, 0.6519, 0.39, 0.7226, -0.0297, 0.8243, 0.2404, 0.44, 0.25, 0.4438, -0.003283, 0.7399, -0.001253, 0.8393, 0.1365, 0.6549, 0.1411, 0.6061, 0.01143, 0.8393, 0.1365, 0.9387, 0.2742, 0.7037, 0.2707, 0.6549, 0.1411, 0.1938, 0.4997, 0.2177, 0.6306, 0.001017, 0.6312, -0.0486, 0.4961, 0.4363, 0.5033, 0.4344, 0.63, 0.2808, 0.6236, 0.2171, 0.44, 0.4344, 0.63, 0.4325, 0.7566, 0.2914, 0.7579, 0.2675, 0.6271])
me_cube_001.materials.append(mat_material_001)
me_cube_001.materials.append(mat_material_002)
me_cube_001.update()
me_cube_008 = bpy.data.meshes.new('Cube.008')
me_cube_008.from_pydata([(-0.5, -0.5, -0.5), (-0.5, -0.5, 0.5), (-0.5, 0.5, -0.5), (-0.5, 0.5, 0.5), (0.5, -0.5, -0.5), (0.5, -0.5, 0.5), (0.5, 0.5, -0.5), (0.5, 0.5, 0.5), (-0.4279, -7.04e-08, -0.3922), (-0.6096, -0.6096, -1.863e-09), (-0.4279, -7.563e-08, 0.4636), (-0.6096, 0.6096, -2.794e-09), (1.583e-08, 0.8845, -0.6096), (-5.588e-09, 0.8845, 0.6096), (0.6096, 0.6096, -2.794e-09), (0.4279, -8.282e-08, -0.3922), (0.4279, -7.236e-08, 0.4636), (0.6096, -0.6096, -2.794e-09), (-1.211e-08, -0.8757, -0.6096), (-9.313e-10, -0.8757, 0.6096), (-0.5893, -7.956e-08, 0.03574), (9.313e-09, 1.114, 4.657e-09), (0.5893, -8.021e-08, 0.03574), (-9.313e-09, -1.106, 4.657e-09), (-0.5, -0.5, 0.5), (-0.5, 0.5, 0.5), (0.5, -0.5, 0.5), (0.5, 0.5, 0.5), (-0.4279, -7.563e-08, 0.4636), (-5.588e-09, 0.8845, 0.6096), (0.4279, -7.236e-08, 0.4636), (-9.313e-10, -0.8757, 0.6096), (1.567e-09, -8.086e-08, 0.625), (-0.4639, -0.25, 0.4818), (-0.4639, 0.25, 0.4818), (-0.25, 0.6922, 0.5548), (0.25, 0.6922, 0.5548), (0.4639, 0.25, 0.4818), (0.4639, -0.25, 0.4818), (0.25, -0.6878, 0.5548), (-0.25, -0.6878, 0.5548), (-2.011e-09, 0.4422, 0.6173), (-0.2139, -7.825e-08, 0.5443), (3.177e-10, -0.4378, 0.6173), (0.2139, -7.661e-08, 0.5443), (0.232, -0.3439, 0.5496), (-0.232, -0.3439, 0.5496), (-0.232, 0.3461, 0.5496), (0.232, 0.3461, 0.5496), (-0.107, -7.956e-08, 0.5847), (9.423e-10, -0.2189, 0.6212), (-0.223, -0.172, 0.547), (-0.116, -0.3909, 0.5834), (-0.1115, -0.1954, 0.5841)], [], [(0, 9, 20, 8), (9, 1, 10, 20), (20, 10, 3, 11), (8, 20, 11, 2), (2, 11, 21, 12), (11, 3, 13, 21), (21, 13, 7, 14), (12, 21, 14, 6), (6, 14, 22, 15), (14, 7, 16, 22), (22, 16, 5, 17), (15, 22, 17, 4), (4, 17, 23, 18), (17, 5, 19, 23), (23, 19, 1, 9), (18, 23, 9, 0), (6, 15, 2, 12), (8, 2, 15, 0), (4, 18, 0, 15), (48, 41, 32, 44), (47, 34, 28, 42), (46, 33, 24, 40), (45, 43, 31, 39), (38, 45, 39, 26), (30, 44, 45, 38), (44, 32, 50, 43, 45), (43, 52, 46, 40, 31), (53, 51, 46, 52), (42, 28, 33, 46, 51), (41, 47, 42, 49, 32), (29, 35, 47, 41), (35, 25, 34, 47), (37, 48, 44, 30), (27, 36, 48, 37), (36, 29, 41, 48), (50, 53, 52, 43), (32, 49, 53, 50), (49, 42, 51, 53)])
me_cube_008.polygons.foreach_set('use_smooth', [True] * 38)
me_cube_008.polygons.foreach_set('material_index', [1, 1, 1, 1, 1, 1, 1, 1, 1, 1, 1, 1, 1, 1, 1, 1, 1, 1, 1, 2, 1, 1, 1, 1, 2, 2, 1, 2, 1, 2, 1, 1, 2, 1, 1, 2, 2, 2])
_uv = me_cube_008.uv_layers.new(name='UVMap')
_uv.uv.foreach_set('vector', [0.6166, 0.05502, 0.7059, 0.05502, 0.7059, 0.1443, 0.6166, 0.1443, 0.7059, 0.05502, 0.7952, 0.05502, 0.7952, 0.1443, 0.7059, 0.1443, 0.7059, 0.1443, 0.7952, 0.1443, 0.7952, 0.2336, 0.7059, 0.2336, 0.6166, 0.1443, 0.7059, 0.1443, 0.7059, 0.2336, 0.6166, 0.2336, 0.6166, 0.2336, 0.7059, 0.2336, 0.7059, 0.3229, 0.6166, 0.3229, 0.7059, 0.2336, 0.7952, 0.2336, 0.7952, 0.3229, 0.7059, 0.3229, 0.7059, 0.3229, 0.7952, 0.3229, 0.7952, 0.4122, 0.7059, 0.4122, 0.6166, 0.3229, 0.7059, 0.3229, 0.7059, 0.4122, 0.6166, 0.4122, 0.6166, 0.4122, 0.7059, 0.4122, 0.7059, 0.5015, 0.6166, 0.5015, 0.7059, 0.4122, 0.7952, 0.4122, 0.7952, 0.5015, 0.7059, 0.5015, 0.7059, 0.5015, 0.7952, 0.5015, 0.7952, 0.5908, 0.7059, 0.5908, 0.6166, 0.5015, 0.7059, 0.5015, 0.7059, 0.5908, 0.6166, 0.5908, 0.6166, 0.5908, 0.7059, 0.5908, 0.7059, 0.6801, 0.6166, 0.6801, 0.7059, 0.5908, 0.7952, 0.5908, 0.7952, 0.6801, 0.7059, 0.6801, 0.7059, 0.6801, 0.7952, 0.6801, 0.7952, 0.7694, 0.7059, 0.7694, 0.6166, 0.6801, 0.7059, 0.6801, 0.7059, 0.7694, 0.6166, 0.7694, 0.6166, 0.4122, 0.6166, 0.5015, 0.6166, 0.2336, 0.6166, 0.3229, 0.6166, 0.1443, 0.6166, 0.2336, 0.6166, 0.5015, 0.6166, 0.05502, 0.6166, 0.5908, 0.6166, 0.6801, 0.6166, 0.7694, 0.6166, 0.5015, 0.7697, 0.3647, 0.6885, 0.621, 0.389, 0.6344, 0.3888, 0.3803, 1.002, 0.214, 0.9405, 0.356, 0.7798, 0.3573, 0.782, 0.2125, 0.2836, 0.3934, 0.3312, 0.5231, 0.1974, 0.5357, 0.1003, 0.398, 0.2874, 0.1356, 0.236, 0.2638, 0.003263, 0.2604, 0.1044, 0.1256, 0.3389, 0.007469, 0.2874, 0.1356, 0.1044, 0.1256, 0.2055, -0.009166, 0.3888, 0.1255, 0.3888, 0.3803, 0.01051, 0.3646, 0.1122, 0.09495, 0.3888, 0.3803, 0.389, 0.6344, 0.1491, 0.6342, -0.0003549, 0.6307, 0.01051, 0.3646, 0.236, 0.2638, 0.2598, 0.3286, 0.2836, 0.3934, 0.1003, 0.398, 0.003263, 0.2604, 0.1742, 0.7653, 0.1994, 0.8963, 0.01025, 0.904, -0.04065, 0.7691, 0.782, 0.2125, 0.7798, 0.3573, 0.6205, 0.3724, 0.5638, 0.218, 0.6729, 0.2153, 0.6885, 0.621, 0.6035, 0.7687, 0.3818, 0.9514, 0.3888, 0.7613, 0.389, 0.6344, 0.9387, 0.2742, 0.8369, 0.3913, 0.6519, 0.39, 0.7037, 0.2707, 0.8369, 0.3913, 0.7351, 0.5083, 0.6001, 0.5093, 0.6519, 0.39, 0.6655, 0.09495, 0.7697, 0.3647, 0.3888, 0.3803, 0.3888, 0.1255, 0.7399, -0.001253, 0.8393, 0.1365, 0.6549, 0.1411, 0.6061, 0.01143, 0.8393, 0.1365, 0.9387, 0.2742, 0.7037, 0.2707, 0.6549, 0.1411, 0.1491, 0.6342, 0.1742, 0.7653, 0.02015, 0.7726, 0.009777, 0.6342, 0.389, 0.6344, 0.3888, 0.7613, 0.1742, 0.7653, 0.1491, 0.6342, 0.3888, 0.7613, 0.3818, 0.9514, 0.1994, 0.8963, 0.1742, 0.7653])
me_cube_008.materials.append(mat_material_004)
me_cube_008.materials.append(mat_material_005)
me_cube_008.materials.append(mat_material_016)
me_cube_008.update()
me_cube_009 = bpy.data.meshes.new('Cube.009')
me_cube_009.from_pydata([(-0.5, -0.5, -0.5), (-0.5, -0.5, 0.5), (-0.5, 0.5, -0.5), (-0.5, 0.5, 0.5), (0.5, -0.5, -0.5), (0.5, -0.5, 0.5), (0.5, 0.5, -0.5), (0.5, 0.5, 0.5), (-0.4279, -7.04e-08, -0.3922), (-0.6096, -0.6096, -1.863e-09), (-0.4279, -7.563e-08, 0.4636), (-0.6096, 0.6096, -2.794e-09), (1.583e-08, 0.8845, -0.6096), (-5.588e-09, 0.8845, 0.6096), (0.6096, 0.6096, -2.794e-09), (0.4279, -8.282e-08, -0.3922), (0.4279, -7.236e-08, 0.4636), (0.6096, -0.6096, -2.794e-09), (-1.211e-08, -0.8757, -0.6096), (-9.313e-10, -0.8757, 0.6096), (-0.5893, -7.956e-08, 0.03574), (9.313e-09, 1.114, 4.657e-09), (0.5893, -8.021e-08, 0.03574), (-9.313e-09, -1.106, 4.657e-09), (-0.5, -0.5, 0.5), (-0.5, 0.5, 0.5), (0.5, -0.5, 0.5), (0.5, 0.5, 0.5), (-0.4279, -7.563e-08, 0.4636), (-5.588e-09, 0.8845, 0.6096), (0.4279, -7.236e-08, 0.4636), (-9.313e-10, -0.8757, 0.6096), (1.567e-09, -8.086e-08, 0.625), (-0.4639, -0.25, 0.4818), (-0.4639, 0.25, 0.4818), (-0.25, 0.6922, 0.5548), (0.25, 0.6922, 0.5548), (0.4639, 0.25, 0.4818), (0.4639, -0.25, 0.4818), (0.25, -0.6878, 0.5548), (-0.25, -0.6878, 0.5548), (-2.011e-09, 0.4422, 0.6173), (-0.2139, -7.825e-08, 0.5443), (3.177e-10, -0.4378, 0.6173), (0.2139, -7.661e-08, 0.5443), (0.232, -0.3439, 0.5496), (-0.232, -0.3439, 0.5496), (-0.232, 0.3461, 0.5496), (0.232, 0.3461, 0.5496), (-0.107, -7.956e-08, 0.5847), (9.423e-10, -0.2189, 0.6212), (-0.223, -0.172, 0.547), (-0.116, -0.3909, 0.5834), (-0.1115, -0.1954, 0.5841)], [], [(0, 9, 20, 8), (9, 1, 10, 20), (20, 10, 3, 11), (8, 20, 11, 2), (2, 11, 21, 12), (11, 3, 13, 21), (21, 13, 7, 14), (12, 21, 14, 6), (6, 14, 22, 15), (14, 7, 16, 22), (22, 16, 5, 17), (15, 22, 17, 4), (4, 17, 23, 18), (17, 5, 19, 23), (23, 19, 1, 9), (18, 23, 9, 0), (6, 15, 2, 12), (8, 2, 15, 0), (4, 18, 0, 15), (48, 41, 32, 44), (47, 34, 28, 42), (46, 33, 24, 40), (45, 43, 31, 39), (38, 45, 39, 26), (30, 44, 45, 38), (44, 32, 50, 43, 45), (43, 52, 46, 40, 31), (53, 51, 46, 52), (42, 28, 33, 46, 51), (41, 47, 42, 49, 32), (29, 35, 47, 41), (35, 25, 34, 47), (37, 48, 44, 30), (27, 36, 48, 37), (36, 29, 41, 48), (50, 53, 52, 43), (32, 49, 53, 50), (49, 42, 51, 53)])
me_cube_009.polygons.foreach_set('use_smooth', [True] * 38)
me_cube_009.polygons.foreach_set('material_index', [0, 0, 0, 0, 0, 0, 0, 0, 0, 0, 0, 0, 0, 0, 0, 0, 0, 0, 0, 2, 1, 1, 1, 1, 2, 2, 1, 2, 1, 2, 1, 1, 2, 1, 1, 2, 2, 2])
_uv = me_cube_009.uv_layers.new(name='UVMap')
_uv.uv.foreach_set('vector', [0.6166, 0.05502, 0.7059, 0.05502, 0.7059, 0.1443, 0.6166, 0.1443, 0.7059, 0.05502, 0.7952, 0.05502, 0.7952, 0.1443, 0.7059, 0.1443, 0.7059, 0.1443, 0.7952, 0.1443, 0.7952, 0.2336, 0.7059, 0.2336, 0.6166, 0.1443, 0.7059, 0.1443, 0.7059, 0.2336, 0.6166, 0.2336, 0.6166, 0.2336, 0.7059, 0.2336, 0.7059, 0.3229, 0.6166, 0.3229, 0.7059, 0.2336, 0.7952, 0.2336, 0.7952, 0.3229, 0.7059, 0.3229, 0.7059, 0.3229, 0.7952, 0.3229, 0.7952, 0.4122, 0.7059, 0.4122, 0.6166, 0.3229, 0.7059, 0.3229, 0.7059, 0.4122, 0.6166, 0.4122, 0.6166, 0.4122, 0.7059, 0.4122, 0.7059, 0.5015, 0.6166, 0.5015, 0.7059, 0.4122, 0.7952, 0.4122, 0.7952, 0.5015, 0.7059, 0.5015, 0.7059, 0.5015, 0.7952, 0.5015, 0.7952, 0.5908, 0.7059, 0.5908, 0.6166, 0.5015, 0.7059, 0.5015, 0.7059, 0.5908, 0.6166, 0.5908, 0.6166, 0.5908, 0.7059, 0.5908, 0.7059, 0.6801, 0.6166, 0.6801, 0.7059, 0.5908, 0.7952, 0.5908, 0.7952, 0.6801, 0.7059, 0.6801, 0.7059, 0.6801, 0.7952, 0.6801, 0.7952, 0.7694, 0.7059, 0.7694, 0.6166, 0.6801, 0.7059, 0.6801, 0.7059, 0.7694, 0.6166, 0.7694, 0.6166, 0.4122, 0.6166, 0.5015, 0.6166, 0.2336, 0.6166, 0.3229, 0.6166, 0.1443, 0.6166, 0.2336, 0.6166, 0.5015, 0.6166, 0.05502, 0.6166, 0.5908, 0.6166, 0.6801, 0.6166, 0.7694, 0.6166, 0.5015, 0.9583, 0.2266, 1.084, 0.4933, 0.4363, 0.5033, 0.44, 0.25, 1.002, 0.214, 0.9405, 0.356, 0.7798, 0.3573, 0.782, 0.2125, 0.2836, 0.3934, 0.3312, 0.5231, 0.1974, 0.5357, 0.1003, 0.398, 0.2874, 0.1356, 0.236, 0.2638, 0.003263, 0.2604, 0.1044, 0.1256, 0.3389, 0.007469, 0.2874, 0.1356, 0.1044, 0.1256, 0.2055, -0.009166, 0.4438, -0.003283, 0.44, 0.25, 0.003624, 0.2326, 0.1093, 0.01122, 0.44, 0.25, 0.4363, 0.5033, 0.1938, 0.4997, -0.03326, 0.4809, 0.003624, 0.2326, 0.236, 0.2638, 0.2598, 0.3286, 0.2836, 0.3934, 0.1003, 0.398, 0.003263, 0.2604, 0.2609, 0.4409, 0.2847, 0.5718, 0.09381, 0.5766, 0.04419, 0.4416, 0.782, 0.2125, 0.7798, 0.3573, 0.6205, 0.3724, 0.5638, 0.218, 0.6729, 0.2153, 1.084, 0.4933, 0.7493, 0.6517, 0.4325, 0.7566, 0.4344, 0.63, 0.4363, 0.5033, 0.9387, 0.2742, 0.8369, 0.3913, 0.6519, 0.39, 0.7037, 0.2707, 0.8369, 0.3913, 0.7351, 0.5083, 0.6001, 0.5093, 0.6519, 0.39, 0.7226, -0.0297, 0.9583, 0.2266, 0.44, 0.25, 0.4438, -0.003283, 0.7399, -0.001253, 0.8393, 0.1365, 0.6549, 0.1411, 0.6061, 0.01143, 0.8393, 0.1365, 0.9387, 0.2742, 0.7037, 0.2707, 0.6549, 0.1411, 0.1938, 0.4997, 0.2177, 0.6306, 0.001017, 0.6312, -0.0486, 0.4961, 0.4363, 0.5033, 0.4344, 0.63, 0.267, 0.686, 0.2033, 0.5024, 0.4344, 0.63, 0.4325, 0.7566, 0.2914, 0.7579, 0.2675, 0.6271])
me_cube_009.materials.append(mat_material_006)
me_cube_009.materials.append(mat_material_007)
me_cube_009.materials.append(mat_material_017)
me_cube_009.update()
me_cube_010 = bpy.data.meshes.new('Cube.010')
me_cube_010.from_pydata([(-0.5, -0.5, -0.5), (-0.5, -0.5, 0.5), (-0.5, 0.5, -0.5), (-0.5, 0.5, 0.5), (0.5, -0.5, -0.5), (0.5, -0.5, 0.5), (0.5, 0.5, -0.5), (0.5, 0.5, 0.5), (-0.4279, -7.04e-08, -0.3922), (-0.6096, -0.6096, -1.863e-09), (-0.4279, -7.563e-08, 0.4636), (-0.6096, 0.6096, -2.794e-09), (1.583e-08, 0.8845, -0.6096), (-5.588e-09, 0.8845, 0.6096), (0.6096, 0.6096, -2.794e-09), (0.4279, -8.282e-08, -0.3922), (0.4279, -7.236e-08, 0.4636), (0.6096, -0.6096, -2.794e-09), (-1.211e-08, -0.8757, -0.6096), (-9.313e-10, -0.8757, 0.6096), (-0.5893, -7.956e-08, 0.03574), (9.313e-09, 1.114, 4.657e-09), (0.5893, -8.021e-08, 0.03574), (-9.313e-09, -1.106, 4.657e-09), (-0.5, -0.5, 0.5), (-0.5, 0.5, 0.5), (0.5, -0.5, 0.5), (0.5, 0.5, 0.5), (-0.4279, -7.563e-08, 0.4636), (-5.588e-09, 0.8845, 0.6096), (0.4279, -7.236e-08, 0.4636), (-9.313e-10, -0.8757, 0.6096), (1.567e-09, -8.086e-08, 0.625), (-0.4639, -0.25, 0.4818), (-0.4639, 0.25, 0.4818), (-0.25, 0.6922, 0.5548), (0.25, 0.6922, 0.5548), (0.4639, 0.25, 0.4818), (0.4639, -0.25, 0.4818), (0.25, -0.6878, 0.5548), (-0.25, -0.6878, 0.5548), (-2.011e-09, 0.4422, 0.6173), (-0.2139, -7.825e-08, 0.5443), (3.177e-10, -0.4378, 0.6173), (0.2139, -7.661e-08, 0.5443), (0.232, -0.3439, 0.5496), (-0.232, -0.3439, 0.5496), (-0.232, 0.3461, 0.5496), (0.232, 0.3461, 0.5496), (-0.107, -7.956e-08, 0.5847), (9.423e-10, -0.2189, 0.6212), (-0.223, -0.172, 0.547), (-0.116, -0.3909, 0.5834), (-0.1115, -0.1954, 0.5841)], [], [(0, 9, 20, 8), (9, 1, 10, 20), (20, 10, 3, 11), (8, 20, 11, 2), (2, 11, 21, 12), (11, 3, 13, 21), (21, 13, 7, 14), (12, 21, 14, 6), (6, 14, 22, 15), (14, 7, 16, 22), (22, 16, 5, 17), (15, 22, 17, 4), (4, 17, 23, 18), (17, 5, 19, 23), (23, 19, 1, 9), (18, 23, 9, 0), (6, 15, 2, 12), (8, 2, 15, 0), (4, 18, 0, 15), (48, 41, 32, 44), (47, 34, 28, 42), (46, 33, 24, 40), (45, 43, 31, 39), (38, 45, 39, 26), (30, 44, 45, 38), (44, 32, 50, 43, 45), (43, 52, 46, 40, 31), (53, 51, 46, 52), (42, 28, 33, 46, 51), (41, 47, 42, 49, 32), (29, 35, 47, 41), (35, 25, 34, 47), (37, 48, 44, 30), (27, 36, 48, 37), (36, 29, 41, 48), (50, 53, 52, 43), (32, 49, 53, 50), (49, 42, 51, 53)])
me_cube_010.polygons.foreach_set('use_smooth', [True] * 38)
me_cube_010.polygons.foreach_set('material_index', [0, 0, 0, 0, 0, 0, 0, 0, 0, 0, 0, 0, 0, 0, 0, 0, 0, 0, 0, 2, 1, 1, 1, 1, 2, 2, 1, 2, 1, 2, 1, 1, 2, 1, 1, 2, 2, 2])
_uv = me_cube_010.uv_layers.new(name='UVMap')
_uv.uv.foreach_set('vector', [0.6166, 0.05502, 0.7059, 0.05502, 0.7059, 0.1443, 0.6166, 0.1443, 0.7059, 0.05502, 0.7952, 0.05502, 0.7952, 0.1443, 0.7059, 0.1443, 0.7059, 0.1443, 0.7952, 0.1443, 0.7952, 0.2336, 0.7059, 0.2336, 0.6166, 0.1443, 0.7059, 0.1443, 0.7059, 0.2336, 0.6166, 0.2336, 0.6166, 0.2336, 0.7059, 0.2336, 0.7059, 0.3229, 0.6166, 0.3229, 0.7059, 0.2336, 0.7952, 0.2336, 0.7952, 0.3229, 0.7059, 0.3229, 0.7059, 0.3229, 0.7952, 0.3229, 0.7952, 0.4122, 0.7059, 0.4122, 0.6166, 0.3229, 0.7059, 0.3229, 0.7059, 0.4122, 0.6166, 0.4122, 0.6166, 0.4122, 0.7059, 0.4122, 0.7059, 0.5015, 0.6166, 0.5015, 0.7059, 0.4122, 0.7952, 0.4122, 0.7952, 0.5015, 0.7059, 0.5015, 0.7059, 0.5015, 0.7952, 0.5015, 0.7952, 0.5908, 0.7059, 0.5908, 0.6166, 0.5015, 0.7059, 0.5015, 0.7059, 0.5908, 0.6166, 0.5908, 0.6166, 0.5908, 0.7059, 0.5908, 0.7059, 0.6801, 0.6166, 0.6801, 0.7059, 0.5908, 0.7952, 0.5908, 0.7952, 0.6801, 0.7059, 0.6801, 0.7059, 0.6801, 0.7952, 0.6801, 0.7952, 0.7694, 0.7059, 0.7694, 0.6166, 0.6801, 0.7059, 0.6801, 0.7059, 0.7694, 0.6166, 0.7694, 0.6166, 0.4122, 0.6166, 0.5015, 0.6166, 0.2336, 0.6166, 0.3229, 0.6166, 0.1443, 0.6166, 0.2336, 0.6166, 0.5015, 0.6166, 0.05502, 0.6166, 0.5908, 0.6166, 0.6801, 0.6166, 0.7694, 0.6166, 0.5015, 0.788, 0.3618, 0.8439, 0.629, 0.4025, 0.6373, 0.4023, 0.3778, 1.002, 0.214, 0.9405, 0.356, 0.7798, 0.3573, 0.782, 0.2125, 0.2836, 0.3934, 0.3312, 0.5231, 0.1974, 0.5357, 0.1003, 0.398, 0.2874, 0.1356, 0.236, 0.2638, 0.003263, 0.2604, 0.1044, 0.1256, 0.3389, 0.007469, 0.2874, 0.1356, 0.1044, 0.1256, 0.2055, -0.009166, 0.398, 0.08189, 0.4023, 0.3778, 0.01917, 0.3617, 0.1178, 0.05068, 0.4023, 0.3778, 0.4025, 0.6373, 0.1595, 0.6371, -0.08418, 0.6371, 0.01917, 0.3617, 0.236, 0.2638, 0.2598, 0.3286, 0.2836, 0.3934, 0.1003, 0.398, 0.003263, 0.2604, 0.185, 0.771, 0.2083, 0.9337, 0.01673, 0.9416, -0.03263, 0.7749, 0.782, 0.2125, 0.7798, 0.3573, 0.6205, 0.3724, 0.5638, 0.218, 0.6729, 0.2153, 0.8439, 0.629, 0.7374, 0.9049, 0.3999, 0.9257, 0.4022, 0.7669, 0.4025, 0.6373, 0.9387, 0.2742, 0.8369, 0.3913, 0.6519, 0.39, 0.7037, 0.2707, 0.8369, 0.3913, 0.7351, 0.5083, 0.6001, 0.5093, 0.6519, 0.39, 0.6782, 0.05068, 0.788, 0.3618, 0.4023, 0.3778, 0.398, 0.08189, 0.7399, -0.001253, 0.8393, 0.1365, 0.6549, 0.1411, 0.6061, 0.01143, 0.8393, 0.1365, 0.9387, 0.2742, 0.7037, 0.2707, 0.6549, 0.1411, 0.1595, 0.6371, 0.185, 0.771, -0.03263, 0.7749, -0.08418, 0.6371, 0.4025, 0.6373, 0.4022, 0.7669, 0.185, 0.771, 0.1595, 0.6371, 0.4022, 0.7669, 0.3999, 0.9257, 0.2083, 0.9337, 0.185, 0.771])
me_cube_010.materials.append(mat_material_008)
me_cube_010.materials.append(mat_material_009)
me_cube_010.materials.append(mat_material_018)
me_cube_010.update()
me_cube_011 = bpy.data.meshes.new('Cube.011')
me_cube_011.from_pydata([(-0.5, -0.5, -0.5), (-0.5, -0.5, 0.5), (-0.5, 0.5, -0.5), (-0.5, 0.5, 0.5), (0.5, -0.5, -0.5), (0.5, -0.5, 0.5), (0.5, 0.5, -0.5), (0.5, 0.5, 0.5), (-0.4279, -7.04e-08, -0.3922), (-0.6096, -0.6096, -1.863e-09), (-0.4279, -7.563e-08, 0.4636), (-0.6096, 0.6096, -2.794e-09), (1.583e-08, 0.8845, -0.6096), (-5.588e-09, 0.8845, 0.6096), (0.6096, 0.6096, -2.794e-09), (0.4279, -8.282e-08, -0.3922), (0.4279, -7.236e-08, 0.4636), (0.6096, -0.6096, -2.794e-09), (-1.211e-08, -0.8757, -0.6096), (-9.313e-10, -0.8757, 0.6096), (-0.5893, -7.956e-08, 0.03574), (9.313e-09, 1.114, 4.657e-09), (0.5893, -8.021e-08, 0.03574), (-9.313e-09, -1.106, 4.657e-09), (-0.5, -0.5, 0.5), (-0.5, 0.5, 0.5), (0.5, -0.5, 0.5), (0.5, 0.5, 0.5), (-0.4279, -7.563e-08, 0.4636), (-5.588e-09, 0.8845, 0.6096), (0.4279, -7.236e-08, 0.4636), (-9.313e-10, -0.8757, 0.6096), (1.567e-09, -8.086e-08, 0.625), (-0.4639, -0.25, 0.4818), (-0.4639, 0.25, 0.4818), (-0.25, 0.6922, 0.5548), (0.25, 0.6922, 0.5548), (0.4639, 0.25, 0.4818), (0.4639, -0.25, 0.4818), (0.25, -0.6878, 0.5548), (-0.25, -0.6878, 0.5548), (-2.011e-09, 0.4422, 0.6173), (-0.2139, -7.825e-08, 0.5443), (3.177e-10, -0.4378, 0.6173), (0.2139, -7.661e-08, 0.5443), (0.232, -0.3439, 0.5496), (-0.232, -0.3439, 0.5496), (-0.232, 0.3461, 0.5496), (0.232, 0.3461, 0.5496), (-0.107, -7.956e-08, 0.5847), (9.423e-10, -0.2189, 0.6212), (-0.223, -0.172, 0.547), (-0.116, -0.3909, 0.5834), (-0.1115, -0.1954, 0.5841)], [], [(0, 9, 20, 8), (9, 1, 10, 20), (20, 10, 3, 11), (8, 20, 11, 2), (2, 11, 21, 12), (11, 3, 13, 21), (21, 13, 7, 14), (12, 21, 14, 6), (6, 14, 22, 15), (14, 7, 16, 22), (22, 16, 5, 17), (15, 22, 17, 4), (4, 17, 23, 18), (17, 5, 19, 23), (23, 19, 1, 9), (18, 23, 9, 0), (6, 15, 2, 12), (8, 2, 15, 0), (4, 18, 0, 15), (48, 41, 32, 44), (47, 34, 28, 42), (46, 33, 24, 40), (45, 43, 31, 39), (38, 45, 39, 26), (30, 44, 45, 38), (44, 32, 50, 43, 45), (43, 52, 46, 40, 31), (53, 51, 46, 52), (42, 28, 33, 46, 51), (41, 47, 42, 49, 32), (29, 35, 47, 41), (35, 25, 34, 47), (37, 48, 44, 30), (27, 36, 48, 37), (36, 29, 41, 48), (50, 53, 52, 43), (32, 49, 53, 50), (49, 42, 51, 53)])
me_cube_011.polygons.foreach_set('use_smooth', [True] * 38)
me_cube_011.polygons.foreach_set('material_index', [0, 0, 0, 0, 0, 0, 0, 0, 0, 0, 0, 0, 0, 0, 0, 0, 0, 0, 0, 2, 1, 1, 1, 1, 2, 2, 1, 2, 1, 2, 1, 1, 2, 1, 1, 2, 2, 2])
_uv = me_cube_011.uv_layers.new(name='UVMap')
_uv.uv.foreach_set('vector', [0.6166, 0.05502, 0.7059, 0.05502, 0.7059, 0.1443, 0.6166, 0.1443, 0.7059, 0.05502, 0.7952, 0.05502, 0.7952, 0.1443, 0.7059, 0.1443, 0.7059, 0.1443, 0.7952, 0.1443, 0.7952, 0.2336, 0.7059, 0.2336, 0.6166, 0.1443, 0.7059, 0.1443, 0.7059, 0.2336, 0.6166, 0.2336, 0.6166, 0.2336, 0.7059, 0.2336, 0.7059, 0.3229, 0.6166, 0.3229, 0.7059, 0.2336, 0.7952, 0.2336, 0.7952, 0.3229, 0.7059, 0.3229, 0.7059, 0.3229, 0.7952, 0.3229, 0.7952, 0.4122, 0.7059, 0.4122, 0.6166, 0.3229, 0.7059, 0.3229, 0.7059, 0.4122, 0.6166, 0.4122, 0.6166, 0.4122, 0.7059, 0.4122, 0.7059, 0.5015, 0.6166, 0.5015, 0.7059, 0.4122, 0.7952, 0.4122, 0.7952, 0.5015, 0.7059, 0.5015, 0.7059, 0.5015, 0.7952, 0.5015, 0.7952, 0.5908, 0.7059, 0.5908, 0.6166, 0.5015, 0.7059, 0.5015, 0.7059, 0.5908, 0.6166, 0.5908, 0.6166, 0.5908, 0.7059, 0.5908, 0.7059, 0.6801, 0.6166, 0.6801, 0.7059, 0.5908, 0.7952, 0.5908, 0.7952, 0.6801, 0.7059, 0.6801, 0.7059, 0.6801, 0.7952, 0.6801, 0.7952, 0.7694, 0.7059, 0.7694, 0.6166, 0.6801, 0.7059, 0.6801, 0.7059, 0.7694, 0.6166, 0.7694, 0.6166, 0.4122, 0.6166, 0.5015, 0.6166, 0.2336, 0.6166, 0.3229, 0.6166, 0.1443, 0.6166, 0.2336, 0.6166, 0.5015, 0.6166, 0.05502, 0.6166, 0.5908, 0.6166, 0.6801, 0.6166, 0.7694, 0.6166, 0.5015, 0.8409, 0.2787, 0.9396, 0.5563, 0.4647, 0.5488, 0.4678, 0.2892, 1.002, 0.214, 0.9405, 0.356, 0.7798, 0.3573, 0.782, 0.2125, 0.2836, 0.3934, 0.3312, 0.5231, 0.1974, 0.5357, 0.1003, 0.398, 0.2874, 0.1356, 0.236, 0.2638, 0.003263, 0.2604, 0.1044, 0.1256, 0.3389, 0.007469, 0.2874, 0.1356, 0.1044, 0.1256, 0.2055, -0.009166, 0.4713, 0.02895, 0.4678, 0.2892, 0.09777, 0.2678, 0.2009, -0.006194, 0.4678, 0.2892, 0.4647, 0.5488, 0.2298, 0.5451, -0.005704, 0.5417, 0.09777, 0.2678, 0.236, 0.2638, 0.2598, 0.3286, 0.2836, 0.3934, 0.1003, 0.398, 0.003263, 0.2604, 0.2527, 0.6794, 0.2756, 0.8135, 0.09035, 0.8187, 0.04233, 0.6802, 0.782, 0.2125, 0.7798, 0.3573, 0.6205, 0.3724, 0.5638, 0.218, 0.6729, 0.2153, 0.3572, 0.9498, 0.09984, 0.8425, 0.1289, 0.4384, 0.2517, 0.4431, 0.3557, 0.4757, 0.9387, 0.2742, 0.8369, 0.3913, 0.6519, 0.39, 0.7037, 0.2707, 0.8369, 0.3913, 0.7351, 0.5083, 0.6001, 0.5093, 0.6519, 0.39, 0.7425, 0.001682, 0.8409, 0.2787, 0.4678, 0.2892, 0.4713, 0.02895, 0.7399, -0.001253, 0.8393, 0.1365, 0.6549, 0.1411, 0.6061, 0.01143, 0.8393, 0.1365, 0.9387, 0.2742, 0.7037, 0.2707, 0.6549, 0.1411, 0.2298, 0.5451, 0.2527, 0.6794, 0.04233, 0.6802, -0.005704, 0.5417, 0.4647, 0.5488, 0.4627, 0.6783, 0.2527, 0.6794, 0.2298, 0.5451, 0.4627, 0.6783, 0.4609, 0.8082, 0.2756, 0.8135, 0.2527, 0.6794])
me_cube_011.materials.append(mat_material_010)
me_cube_011.materials.append(mat_material_011)
me_cube_011.materials.append(mat_material_019)
me_cube_011.update()
me_cube_012 = bpy.data.meshes.new('Cube.012')
me_cube_012.from_pydata([(-0.5, -0.5, -0.5), (-0.5, -0.5, 0.5), (-0.5, 0.5, -0.5), (-0.5, 0.5, 0.5), (0.5, -0.5, -0.5), (0.5, -0.5, 0.5), (0.5, 0.5, -0.5), (0.5, 0.5, 0.5), (-0.4279, -7.04e-08, -0.3922), (-0.6096, -0.6096, -1.863e-09), (-0.4279, -7.563e-08, 0.4636), (-0.6096, 0.6096, -2.794e-09), (1.583e-08, 0.8845, -0.6096), (-5.588e-09, 0.8845, 0.6096), (0.6096, 0.6096, -2.794e-09), (0.4279, -8.282e-08, -0.3922), (0.4279, -7.236e-08, 0.4636), (0.6096, -0.6096, -2.794e-09), (-1.211e-08, -0.8757, -0.6096), (-9.313e-10, -0.8757, 0.6096), (-0.5893, -7.956e-08, 0.03574), (9.313e-09, 1.114, 4.657e-09), (0.5893, -8.021e-08, 0.03574), (-9.313e-09, -1.106, 4.657e-09), (-0.5, -0.5, 0.5), (-0.5, 0.5, 0.5), (0.5, -0.5, 0.5), (0.5, 0.5, 0.5), (-0.4279, -7.563e-08, 0.4636), (-5.588e-09, 0.8845, 0.6096), (0.4279, -7.236e-08, 0.4636), (-9.313e-10, -0.8757, 0.6096), (1.567e-09, -8.086e-08, 0.625), (-0.4639, -0.25, 0.4818), (-0.4639, 0.25, 0.4818), (-0.25, 0.6922, 0.5548), (0.25, 0.6922, 0.5548), (0.4639, 0.25, 0.4818), (0.4639, -0.25, 0.4818), (0.25, -0.6878, 0.5548), (-0.25, -0.6878, 0.5548), (-2.011e-09, 0.4422, 0.6173), (-0.2139, -7.825e-08, 0.5443), (3.177e-10, -0.4378, 0.6173), (0.2139, -7.661e-08, 0.5443), (0.232, -0.3439, 0.5496), (-0.232, -0.3439, 0.5496), (-0.232, 0.3461, 0.5496), (0.232, 0.3461, 0.5496), (-0.107, -7.956e-08, 0.5847), (9.423e-10, -0.2189, 0.6212), (-0.223, -0.172, 0.547), (-0.116, -0.3909, 0.5834), (-0.1115, -0.1954, 0.5841)], [], [(0, 9, 20, 8), (9, 1, 10, 20), (20, 10, 3, 11), (8, 20, 11, 2), (2, 11, 21, 12), (11, 3, 13, 21), (21, 13, 7, 14), (12, 21, 14, 6), (6, 14, 22, 15), (14, 7, 16, 22), (22, 16, 5, 17), (15, 22, 17, 4), (4, 17, 23, 18), (17, 5, 19, 23), (23, 19, 1, 9), (18, 23, 9, 0), (6, 15, 2, 12), (8, 2, 15, 0), (4, 18, 0, 15), (48, 41, 32, 44), (47, 34, 28, 42), (46, 33, 24, 40), (45, 43, 31, 39), (38, 45, 39, 26), (30, 44, 45, 38), (44, 32, 50, 43, 45), (43, 52, 46, 40, 31), (53, 51, 46, 52), (42, 28, 33, 46, 51), (41, 47, 42, 49, 32), (29, 35, 47, 41), (35, 25, 34, 47), (37, 48, 44, 30), (27, 36, 48, 37), (36, 29, 41, 48), (50, 53, 52, 43), (32, 49, 53, 50), (49, 42, 51, 53)])
me_cube_012.polygons.foreach_set('use_smooth', [True] * 38)
me_cube_012.polygons.foreach_set('material_index', [0, 0, 0, 0, 0, 0, 0, 0, 0, 0, 0, 0, 0, 0, 0, 0, 0, 0, 0, 2, 1, 1, 1, 1, 2, 2, 1, 2, 1, 2, 1, 1, 2, 1, 1, 2, 2, 2])
_uv = me_cube_012.uv_layers.new(name='UVMap')
_uv.uv.foreach_set('vector', [0.6166, 0.05502, 0.7059, 0.05502, 0.7059, 0.1443, 0.6166, 0.1443, 0.7059, 0.05502, 0.7952, 0.05502, 0.7952, 0.1443, 0.7059, 0.1443, 0.7059, 0.1443, 0.7952, 0.1443, 0.7952, 0.2336, 0.7059, 0.2336, 0.6166, 0.1443, 0.7059, 0.1443, 0.7059, 0.2336, 0.6166, 0.2336, 0.6166, 0.2336, 0.7059, 0.2336, 0.7059, 0.3229, 0.6166, 0.3229, 0.7059, 0.2336, 0.7952, 0.2336, 0.7952, 0.3229, 0.7059, 0.3229, 0.7059, 0.3229, 0.7952, 0.3229, 0.7952, 0.4122, 0.7059, 0.4122, 0.6166, 0.3229, 0.7059, 0.3229, 0.7059, 0.4122, 0.6166, 0.4122, 0.6166, 0.4122, 0.7059, 0.4122, 0.7059, 0.5015, 0.6166, 0.5015, 0.7059, 0.4122, 0.7952, 0.4122, 0.7952, 0.5015, 0.7059, 0.5015, 0.7059, 0.5015, 0.7952, 0.5015, 0.7952, 0.5908, 0.7059, 0.5908, 0.6166, 0.5015, 0.7059, 0.5015, 0.7059, 0.5908, 0.6166, 0.5908, 0.6166, 0.5908, 0.7059, 0.5908, 0.7059, 0.6801, 0.6166, 0.6801, 0.7059, 0.5908, 0.7952, 0.5908, 0.7952, 0.6801, 0.7059, 0.6801, 0.7059, 0.6801, 0.7952, 0.6801, 0.7952, 0.7694, 0.7059, 0.7694, 0.6166, 0.6801, 0.7059, 0.6801, 0.7059, 0.7694, 0.6166, 0.7694, 0.6166, 0.4122, 0.6166, 0.5015, 0.6166, 0.2336, 0.6166, 0.3229, 0.6166, 0.1443, 0.6166, 0.2336, 0.6166, 0.5015, 0.6166, 0.05502, 0.6166, 0.5908, 0.6166, 0.6801, 0.6166, 0.7694, 0.6166, 0.5015, 1.008, 0.2808, 1.11, 0.5556, 0.5053, 0.5629, 0.5054, 0.3029, 1.002, 0.214, 0.9405, 0.356, 0.7798, 0.3573, 0.782, 0.2125, 0.2836, 0.3934, 0.3312, 0.5231, 0.1974, 0.5357, 0.1003, 0.398, 0.2874, 0.1356, 0.236, 0.2638, 0.003263, 0.2604, 0.1044, 0.1256, 0.3389, 0.007469, 0.2874, 0.1356, 0.1044, 0.1256, 0.2055, -0.009166, 0.5054, 0.04283, 0.5054, 0.3029, 0.03359, 0.2863, 0.1324, 0.0115, 0.5054, 0.3029, 0.5053, 0.5629, 0.1673, 0.5616, -0.06577, 0.5609, 0.03359, 0.2863, 0.236, 0.2638, 0.2598, 0.3286, 0.2836, 0.3934, 0.1003, 0.398, 0.003263, 0.2604, 0.2609, 0.4409, 0.2847, 0.5718, 0.09381, 0.5766, 0.04419, 0.4416, 0.782, 0.2125, 0.7798, 0.3573, 0.6205, 0.3724, 0.5638, 0.218, 0.6729, 0.2153, 0.6215, 0.5806, 0.5135, 0.8292, 0.128, 0.8266, 0.1299, 0.7, 0.1318, 0.5733, 0.9387, 0.2742, 0.8369, 0.3913, 0.6519, 0.39, 0.7037, 0.2707, 0.8369, 0.3913, 0.7351, 0.5083, 0.6001, 0.5093, 0.6519, 0.39, 0.9073, 0.005904, 1.008, 0.2808, 0.5054, 0.3029, 0.5054, 0.04283, 0.7399, -0.001253, 0.8393, 0.1365, 0.6549, 0.1411, 0.6061, 0.01143, 0.8393, 0.1365, 0.9387, 0.2742, 0.7037, 0.2707, 0.6549, 0.1411, 0.1938, 0.4997, 0.2177, 0.6306, 0.001017, 0.6312, -0.0486, 0.4961, 0.4363, 0.5033, 0.4344, 0.63, 0.2808, 0.6236, 0.2171, 0.44, 0.4344, 0.63, 0.4325, 0.7566, 0.2914, 0.7579, 0.2675, 0.6271])
me_cube_012.materials.append(mat_material_012)
me_cube_012.materials.append(mat_material_013)
me_cube_012.materials.append(mat_material_020)
me_cube_012.update()
me_cube_013 = bpy.data.meshes.new('Cube.013')
me_cube_013.from_pydata([(-0.5, -0.5, -0.5), (-0.5, -0.5, 0.5), (-0.5, 0.5, -0.5), (-0.5, 0.5, 0.5), (0.5, -0.5, -0.5), (0.5, -0.5, 0.5), (0.5, 0.5, -0.5), (0.5, 0.5, 0.5), (-0.4279, -7.04e-08, -0.3922), (-0.6096, -0.6096, -1.863e-09), (-0.4279, -7.563e-08, 0.4636), (-0.6096, 0.6096, -2.794e-09), (1.583e-08, 0.8845, -0.6096), (-5.588e-09, 0.8845, 0.6096), (0.6096, 0.6096, -2.794e-09), (0.4279, -8.282e-08, -0.3922), (0.4279, -7.236e-08, 0.4636), (0.6096, -0.6096, -2.794e-09), (-1.211e-08, -0.8757, -0.6096), (-9.313e-10, -0.8757, 0.6096), (-0.5893, -7.956e-08, 0.03574), (9.313e-09, 1.114, 4.657e-09), (0.5893, -8.021e-08, 0.03574), (-9.313e-09, -1.106, 4.657e-09), (-0.5, -0.5, 0.5), (-0.5, 0.5, 0.5), (0.5, -0.5, 0.5), (0.5, 0.5, 0.5), (-0.4279, -7.563e-08, 0.4636), (-5.588e-09, 0.8845, 0.6096), (0.4279, -7.236e-08, 0.4636), (-9.313e-10, -0.8757, 0.6096), (1.567e-09, -8.086e-08, 0.625), (-0.4639, -0.25, 0.4818), (-0.4639, 0.25, 0.4818), (-0.25, 0.6922, 0.5548), (0.25, 0.6922, 0.5548), (0.4639, 0.25, 0.4818), (0.4639, -0.25, 0.4818), (0.25, -0.6878, 0.5548), (-0.25, -0.6878, 0.5548), (-2.011e-09, 0.4422, 0.6173), (-0.2139, -7.825e-08, 0.5443), (3.177e-10, -0.4378, 0.6173), (0.2139, -7.661e-08, 0.5443), (0.232, -0.3439, 0.5496), (-0.232, -0.3439, 0.5496), (-0.232, 0.3461, 0.5496), (0.232, 0.3461, 0.5496), (-0.107, -7.956e-08, 0.5847), (9.423e-10, -0.2189, 0.6212), (-0.223, -0.172, 0.547), (-0.116, -0.3909, 0.5834), (-0.1115, -0.1954, 0.5841)], [], [(0, 9, 20, 8), (9, 1, 10, 20), (20, 10, 3, 11), (8, 20, 11, 2), (2, 11, 21, 12), (11, 3, 13, 21), (21, 13, 7, 14), (12, 21, 14, 6), (6, 14, 22, 15), (14, 7, 16, 22), (22, 16, 5, 17), (15, 22, 17, 4), (4, 17, 23, 18), (17, 5, 19, 23), (23, 19, 1, 9), (18, 23, 9, 0), (6, 15, 2, 12), (8, 2, 15, 0), (4, 18, 0, 15), (48, 41, 32, 44), (47, 34, 28, 42), (46, 33, 24, 40), (45, 43, 31, 39), (38, 45, 39, 26), (30, 44, 45, 38), (44, 32, 50, 43, 45), (43, 52, 46, 40, 31), (53, 51, 46, 52), (42, 28, 33, 46, 51), (41, 47, 42, 49, 32), (29, 35, 47, 41), (35, 25, 34, 47), (37, 48, 44, 30), (27, 36, 48, 37), (36, 29, 41, 48), (50, 53, 52, 43), (32, 49, 53, 50), (49, 42, 51, 53)])
me_cube_013.polygons.foreach_set('use_smooth', [True] * 38)
me_cube_013.polygons.foreach_set('material_index', [0, 0, 0, 0, 0, 0, 0, 0, 0, 0, 0, 0, 0, 0, 0, 0, 0, 0, 0, 2, 1, 1, 1, 1, 2, 2, 1, 2, 1, 2, 1, 1, 2, 1, 1, 2, 2, 2])
_uv = me_cube_013.uv_layers.new(name='UVMap')
_uv.uv.foreach_set('vector', [0.6166, 0.05502, 0.7059, 0.05502, 0.7059, 0.1443, 0.6166, 0.1443, 0.7059, 0.05502, 0.7952, 0.05502, 0.7952, 0.1443, 0.7059, 0.1443, 0.7059, 0.1443, 0.7952, 0.1443, 0.7952, 0.2336, 0.7059, 0.2336, 0.6166, 0.1443, 0.7059, 0.1443, 0.7059, 0.2336, 0.6166, 0.2336, 0.6166, 0.2336, 0.7059, 0.2336, 0.7059, 0.3229, 0.6166, 0.3229, 0.7059, 0.2336, 0.7952, 0.2336, 0.7952, 0.3229, 0.7059, 0.3229, 0.7059, 0.3229, 0.7952, 0.3229, 0.7952, 0.4122, 0.7059, 0.4122, 0.6166, 0.3229, 0.7059, 0.3229, 0.7059, 0.4122, 0.6166, 0.4122, 0.6166, 0.4122, 0.7059, 0.4122, 0.7059, 0.5015, 0.6166, 0.5015, 0.7059, 0.4122, 0.7952, 0.4122, 0.7952, 0.5015, 0.7059, 0.5015, 0.7059, 0.5015, 0.7952, 0.5015, 0.7952, 0.5908, 0.7059, 0.5908, 0.6166, 0.5015, 0.7059, 0.5015, 0.7059, 0.5908, 0.6166, 0.5908, 0.6166, 0.5908, 0.7059, 0.5908, 0.7059, 0.6801, 0.6166, 0.6801, 0.7059, 0.5908, 0.7952, 0.5908, 0.7952, 0.6801, 0.7059, 0.6801, 0.7059, 0.6801, 0.7952, 0.6801, 0.7952, 0.7694, 0.7059, 0.7694, 0.6166, 0.6801, 0.7059, 0.6801, 0.7059, 0.7694, 0.6166, 0.7694, 0.6166, 0.4122, 0.6166, 0.5015, 0.6166, 0.2336, 0.6166, 0.3229, 0.6166, 0.1443, 0.6166, 0.2336, 0.6166, 0.5015, 0.6166, 0.05502, 0.6166, 0.5908, 0.6166, 0.6801, 0.6166, 0.7694, 0.6166, 0.5015, 0.8514, 0.1786, 0.9739, 0.4679, 0.4607, 0.4901, 0.4493, 0.2135, 1.002, 0.214, 0.9405, 0.356, 0.7798, 0.3573, 0.782, 0.2125, 0.2836, 0.3934, 0.3312, 0.5231, 0.1974, 0.5357, 0.1003, 0.398, 0.2874, 0.1356, 0.236, 0.2638, 0.003263, 0.2604, 0.1044, 0.1256, 0.3389, 0.007469, 0.2874, 0.1356, 0.1044, 0.1256, 0.2055, -0.009166, 0.4438, -0.003283, 0.44, 0.25, 0.0586, 0.2291, 0.1093, 0.01122, 0.4493, 0.2135, 0.4607, 0.4901, 0.2068, 0.5006, -0.0474, 0.5111, 0.04907, 0.2133, 0.236, 0.2638, 0.2598, 0.3286, 0.2836, 0.3934, 0.1003, 0.398, 0.003263, 0.2604, 0.2975, 0.6318, 0.3213, 0.7627, 0.1304, 0.7675, 0.08078, 0.6324, 0.782, 0.2125, 0.7798, 0.3573, 0.6205, 0.3724, 0.5638, 0.218, 0.6729, 0.2153, 0.9739, 0.4679, 0.8617, 0.6523, 0.4586, 0.6523, 0.4659, 0.6283, 0.4607, 0.4901, 0.9387, 0.2742, 0.8369, 0.3913, 0.6519, 0.39, 0.7037, 0.2707, 0.8369, 0.3913, 0.7351, 0.5083, 0.6001, 0.5093, 0.6519, 0.39, 0.7226, -0.0297, 0.8243, 0.2404, 0.44, 0.25, 0.4438, -0.003283, 0.7399, -0.001253, 0.8393, 0.1365, 0.6549, 0.1411, 0.6061, 0.01143, 0.8393, 0.1365, 0.9387, 0.2742, 0.7037, 0.2707, 0.6549, 0.1411, 0.1938, 0.4997, 0.2177, 0.6306, 0.001017, 0.6312, -0.0486, 0.4961, 0.4607, 0.4901, 0.4659, 0.6283, 0.239, 0.6423, 0.2068, 0.5006, 0.4344, 0.63, 0.4325, 0.7566, 0.2914, 0.7579, 0.2675, 0.6271])
me_cube_013.materials.append(mat_material_014)
me_cube_013.materials.append(mat_material_015)
me_cube_013.materials.append(mat_material_021)
me_cube_013.update()

# ---- objects
ob_stone_support = bpy.data.objects.new('Stone_Support', me_cube)
ob_light = bpy.data.objects.new('Light', light_light)
ob_camera = bpy.data.objects.new('Camera', cam_camera)
ob_stone_e = bpy.data.objects.new('Stone_E', me_cube_001)
ob_stone_a = bpy.data.objects.new('Stone_A', me_cube_008)
ob_stone_s = bpy.data.objects.new('Stone_S', me_cube_009)
ob_stone_y = bpy.data.objects.new('Stone_Y', me_cube_010)
ob_stone_h = bpy.data.objects.new('Stone_H', me_cube_011)
ob_stone_r = bpy.data.objects.new('Stone_R', me_cube_012)
ob_stone_d = bpy.data.objects.new('Stone_D', me_cube_013)

# ---- transforms, parenting, visibility, modifiers, constraints
ob_stone_support.location = (0.0, 0.0, 0.0)
ob_stone_support.scale = (1.0, 2.0, 0.25)
ob_stone_support.lock_rotations_4d = False
ob_stone_support.empty_display_type = 'ARROWS'
ob_stone_support.lineart.crease_threshold = 0.0
ob_light.location = (4.076, 1.005, 5.904)
ob_light.rotation_euler = (0.6503, 0.05522, 1.866)
ob_light.lock_rotations_4d = False
ob_light.empty_display_type = 'ARROWS'
ob_light.color = (0.0, 0.0, 0.0, 0.0)
ob_light.lineart.crease_threshold = 0.0
ob_camera.location = (7.359, -6.926, 4.958)
ob_camera.rotation_euler = (1.109, 0.0, 0.8149)
ob_camera.lock_rotations_4d = False
ob_camera.empty_display_type = 'ARROWS'
ob_camera.color = (0.0, 0.0, 0.0, 0.0)
ob_camera.display_type = 'WIRE'
ob_camera.lineart.crease_threshold = 0.0
ob_stone_e.location = (0.006918, -1.128, 0.6623)
ob_stone_e.scale = (0.3433, 0.3433, 0.2)
_m = ob_stone_e.modifiers.new('Boolean', 'BOOLEAN')
_m.operation = 'UNION'
_m = ob_stone_e.modifiers.new('Auto Smooth', 'NODES')
_m.node_group = ng_auto_smooth
_gi = [s.identifier for s in ng_auto_smooth.interface.items_tree if s.item_type == 'SOCKET' and s.in_out == 'INPUT']
_m[_gi[1]] = 0.5236  # Angle
ob_stone_a.location = (0.006918, -0.2785, 0.6623)
ob_stone_a.scale = (0.3433, 0.3433, 0.2)
_m = ob_stone_a.modifiers.new('Boolean', 'BOOLEAN')
_m.operation = 'UNION'
_m = ob_stone_a.modifiers.new('Auto Smooth', 'NODES')
_m.node_group = ng_auto_smooth
_gi = [s.identifier for s in ng_auto_smooth.interface.items_tree if s.item_type == 'SOCKET' and s.in_out == 'INPUT']
_m[_gi[1]] = 0.5236  # Angle
ob_stone_s.location = (0.006918, 0.5045, 0.6623)
ob_stone_s.scale = (0.3433, 0.3433, 0.2)
_m = ob_stone_s.modifiers.new('Boolean', 'BOOLEAN')
_m.operation = 'UNION'
_m = ob_stone_s.modifiers.new('Auto Smooth', 'NODES')
_m.node_group = ng_auto_smooth
_gi = [s.identifier for s in ng_auto_smooth.interface.items_tree if s.item_type == 'SOCKET' and s.in_out == 'INPUT']
_m[_gi[1]] = 0.5236  # Angle
ob_stone_y.location = (0.006918, 1.349, 0.6623)
ob_stone_y.scale = (0.3433, 0.3433, 0.2)
_m = ob_stone_y.modifiers.new('Boolean', 'BOOLEAN')
_m.operation = 'UNION'
_m = ob_stone_y.modifiers.new('Auto Smooth', 'NODES')
_m.node_group = ng_auto_smooth
_gi = [s.identifier for s in ng_auto_smooth.interface.items_tree if s.item_type == 'SOCKET' and s.in_out == 'INPUT']
_m[_gi[1]] = 0.5236  # Angle
ob_stone_h.location = (0.6413, -1.128, 0.6623)
ob_stone_h.scale = (0.3433, 0.3433, 0.2)
_m = ob_stone_h.modifiers.new('Boolean', 'BOOLEAN')
_m.operation = 'UNION'
_m = ob_stone_h.modifiers.new('Auto Smooth', 'NODES')
_m.node_group = ng_auto_smooth
_gi = [s.identifier for s in ng_auto_smooth.interface.items_tree if s.item_type == 'SOCKET' and s.in_out == 'INPUT']
_m[_gi[1]] = 0.5236  # Angle
ob_stone_r.location = (0.6451, 0.4301, 0.6623)
ob_stone_r.scale = (0.3433, 0.3433, 0.2)
_m = ob_stone_r.modifiers.new('Boolean', 'BOOLEAN')
_m.operation = 'UNION'
_m = ob_stone_r.modifiers.new('Auto Smooth', 'NODES')
_m.node_group = ng_auto_smooth
_gi = [s.identifier for s in ng_auto_smooth.interface.items_tree if s.item_type == 'SOCKET' and s.in_out == 'INPUT']
_m[_gi[1]] = 0.5236  # Angle
ob_stone_d.location = (0.6995, 1.159, 0.6623)
ob_stone_d.scale = (0.3433, 0.3433, 0.2)
_m = ob_stone_d.modifiers.new('Boolean', 'BOOLEAN')
_m.operation = 'UNION'
_m = ob_stone_d.modifiers.new('Auto Smooth', 'NODES')
_m.node_group = ng_auto_smooth
_gi = [s.identifier for s in ng_auto_smooth.interface.items_tree if s.item_type == 'SOCKET' and s.in_out == 'INPUT']
_m[_gi[1]] = 0.5236  # Angle

# ---- collection membership
col_collection.objects.link(ob_stone_support)
col_collection.objects.link(ob_light)
col_collection.objects.link(ob_camera)
col_collection.objects.link(ob_stone_e)
col_collection.objects.link(ob_stone_a)
col_collection.objects.link(ob_stone_s)
col_collection.objects.link(ob_stone_y)
col_collection.objects.link(ob_stone_h)
col_collection.objects.link(ob_stone_r)
col_collection.objects.link(ob_stone_d)

# ---- scene / render settings (as saved in the file)
scene.camera = ob_camera
scene.frame_start = 1; scene.frame_end = 250; scene.frame_set(1)
scene.render.engine = 'BLENDER_EEVEE_NEXT'
scene.cycles.sampling_pattern = 'TABULATED_SOBOL'
scene.view_settings.view_transform = 'Filmic'
bpy.context.view_layer.update()
